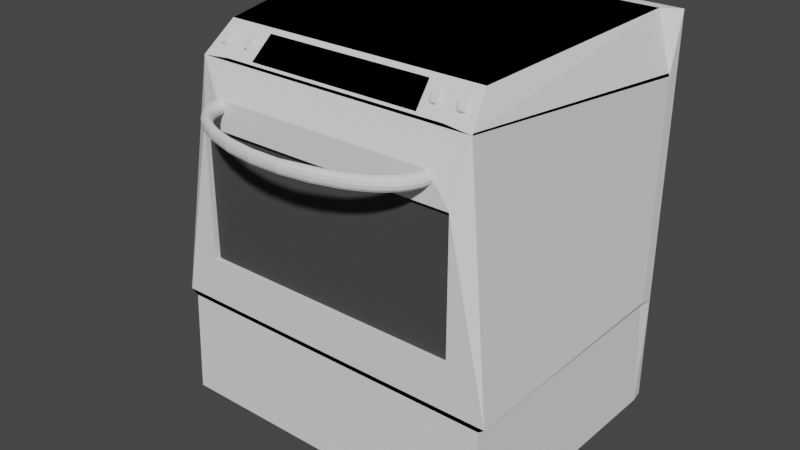 # Source: OvenStove.blend  (saved by Blender 2.82.7; exported with 4.5.12 LTS)
import bpy
from mathutils import Matrix  # noqa: F401  (used for matrix-valued properties, if any)

bpy.ops.wm.read_factory_settings(use_empty=True)
scene = bpy.context.scene
scene.name = 'Scene'

# ---- collections
col_collection = bpy.data.collections.new('Collection'); scene.collection.children.link(col_collection)

# ---- materials (node trees are filled in below, after node groups)
mat_base = bpy.data.materials.new('Base')
mat_base.use_transparent_shadow = False
mat_base.roughness = 0.8
mat_base.specular_intensity = 1.0
mat_base.metallic = 1.0
mat_panels = bpy.data.materials.new('Panels')
mat_panels.use_transparent_shadow = False
mat_panels.diffuse_color = (0.0, 0.0, 0.0, 1.0)
mat_panels.specular_intensity = 1.0
mat_rangetop = bpy.data.materials.new('RangeTop')
mat_rangetop.use_transparent_shadow = False
mat_rangetop.diffuse_color = (0.0, 0.0, 0.0, 1.0)
mat_rangetop.specular_intensity = 1.0
mat_rangetop.metallic = 0.1
mat_window = bpy.data.materials.new('Window')
mat_window.use_transparent_shadow = False
mat_window.diffuse_color = (0.06681, 0.06681, 0.06681, 1.0)
mat_window.roughness = 0.0
mat_window.specular_intensity = 1.0
mat_window.metallic = 1.0

# ---- material node trees

# ---- world
world_world = bpy.data.worlds.new('World'); scene.world = world_world
world_world.use_nodes = True; world_world.node_tree.nodes.clear()
_N = world_world.node_tree.nodes; _L = world_world.node_tree.links
n0 = _N.new('ShaderNodeOutputWorld'); n0.name = 'World Output'; n0.location = (300, 300)
n1 = _N.new('ShaderNodeBackground'); n1.name = 'Background'; n1.location = (10, 300)
n1.inputs[0].default_value = (0.05088, 0.05088, 0.05088, 1.0)
_L.new(n1.outputs[0], n0.inputs[0])
n0.is_active_output = True
world_world.color = (0.05088, 0.05088, 0.05088)
world_world.use_sun_shadow = False
world_world.sun_shadow_jitter_overblur = 0.0

# ---- meshes
me_oven = bpy.data.meshes.new('Oven')
me_oven.from_pydata([(-0.3888, -0.3047, -0.0002012), (0.3888, -0.3047, -0.0002012), (-0.3937, 0.3048, 0.0), (0.3937, 0.3048, 0.0), (-0.3937, -0.3048, 0.254), (0.3937, -0.3048, 0.254), (-0.3244, -0.273, 0.7937), (0.3244, -0.273, 0.7937), (-0.3937, 0.3048, 0.889), (0.3937, 0.3048, 0.889), (0.2388, -0.3048, 0.7112), (0.2464, -0.3048, 0.7244), (-0.2464, -0.3048, 0.7244), (-0.254, -0.3048, 0.7264), (0.2692, -0.3048, 0.7112), (0.2672, -0.3048, 0.7188), (0.2616, -0.3048, 0.7244), (0.254, -0.3048, 0.7264), (0.2408, -0.3048, 0.7188), (0.2408, -0.3048, 0.7036), (0.2464, -0.3048, 0.698), (0.254, -0.3048, 0.696), (0.2616, -0.3048, 0.698), (0.2672, -0.3048, 0.7036), (-0.2692, -0.3048, 0.7112), (-0.2672, -0.3048, 0.7188), (-0.2616, -0.3048, 0.7244), (-0.2408, -0.3048, 0.7188), (-0.2388, -0.3048, 0.7112), (-0.2408, -0.3048, 0.7036), (-0.2464, -0.3048, 0.698), (-0.254, -0.3048, 0.696), (-0.2616, -0.3048, 0.698), (-0.2672, -0.3048, 0.7036), (-0.2669, -0.3224, 0.7112), (-0.2649, -0.3223, 0.7188), (-0.2594, -0.3219, 0.7244), (-0.2518, -0.3214, 0.7264), (-0.2443, -0.3209, 0.7244), (-0.2387, -0.3206, 0.7188), (-0.2367, -0.3204, 0.7112), (-0.2387, -0.3206, 0.7036), (-0.2443, -0.3209, 0.698), (-0.2518, -0.3214, 0.696), (-0.2594, -0.3219, 0.698), (-0.2649, -0.3223, 0.7036), (-0.2601, -0.3397, 0.7112), (-0.2581, -0.3394, 0.7188), (-0.2527, -0.3387, 0.7244), (-0.238, -0.3367, 0.7244), (-0.2326, -0.336, 0.7188), (-0.2306, -0.3357, 0.7112), (-0.2326, -0.336, 0.7036), (-0.238, -0.3367, 0.698), (-0.2527, -0.3387, 0.698), (-0.2581, -0.3394, 0.7036), (-0.2487, -0.3564, 0.7112), (-0.2469, -0.356, 0.7188), (-0.2417, -0.3549, 0.7244), (-0.2347, -0.3534, 0.7264), (-0.2276, -0.352, 0.7244), (-0.2225, -0.3509, 0.7188), (-0.2206, -0.3505, 0.7112), (-0.2225, -0.3509, 0.7036), (-0.2276, -0.352, 0.698), (-0.2347, -0.3534, 0.696), (-0.2417, -0.3549, 0.698), (-0.2469, -0.356, 0.7036), (-0.2332, -0.3721, 0.7112), (-0.2314, -0.3716, 0.7188), (-0.2266, -0.3702, 0.7244), (-0.2134, -0.3664, 0.7244), (-0.2085, -0.365, 0.7188), (-0.2068, -0.3645, 0.7112), (-0.2085, -0.365, 0.7036), (-0.2134, -0.3664, 0.698), (-0.2266, -0.3702, 0.698), (-0.2314, -0.3716, 0.7036), (-0.2136, -0.3868, 0.7112), (-0.212, -0.3862, 0.7188), (-0.2076, -0.3845, 0.7244), (-0.2015, -0.3821, 0.7264), (-0.1955, -0.3798, 0.7244), (-0.191, -0.3781, 0.7188), (-0.1894, -0.3775, 0.7112), (-0.191, -0.3781, 0.7036), (-0.1955, -0.3798, 0.698), (-0.2015, -0.3821, 0.696), (-0.2076, -0.3845, 0.698), (-0.212, -0.3862, 0.7036), (-0.1904, -0.4, 0.7112), (-0.1889, -0.3993, 0.7188), (-0.185, -0.3973, 0.7244), (-0.1742, -0.3919, 0.7244), (-0.1703, -0.39, 0.7188), (-0.1688, -0.3892, 0.7112), (-0.1703, -0.39, 0.7036), (-0.1742, -0.3919, 0.698), (-0.185, -0.3973, 0.698), (-0.1889, -0.3993, 0.7036), (-0.1639, -0.4116, 0.7112), (-0.1627, -0.4108, 0.7188), (-0.1593, -0.4086, 0.7244), (-0.1546, -0.4056, 0.7264), (-0.15, -0.4026, 0.7244), (-0.1466, -0.4004, 0.7188), (-0.1453, -0.3995, 0.7112), (-0.1466, -0.4004, 0.7036), (-0.15, -0.4026, 0.698), (-0.1546, -0.4056, 0.696), (-0.1593, -0.4086, 0.698), (-0.1627, -0.4108, 0.7036), (-0.103, -0.4292, 0.7112), (-0.1023, -0.4283, 0.7188), (-0.1001, -0.4257, 0.7244), (-0.0972, -0.4222, 0.7264), (-0.09429, -0.4186, 0.7244), (-0.09215, -0.4161, 0.7188), (-0.09137, -0.4151, 0.7112), (-0.09215, -0.4161, 0.7036), (-0.09429, -0.4186, 0.698), (-0.0972, -0.4222, 0.696), (-0.1001, -0.4257, 0.698), (-0.1023, -0.4283, 0.7036), (-0.03514, -0.4383, 0.7112), (-0.03488, -0.4373, 0.7188), (-0.03415, -0.4345, 0.7244), (-0.03315, -0.4307, 0.7264), (-0.03216, -0.427, 0.7244), (-0.03143, -0.4242, 0.7188), (-0.03116, -0.4232, 0.7112), (-0.03143, -0.4242, 0.7036), (-0.03216, -0.427, 0.698), (-0.03315, -0.4307, 0.696), (-0.03415, -0.4345, 0.698), (-0.03488, -0.4373, 0.7036), (0.03514, -0.4383, 0.7112), (0.03488, -0.4373, 0.7188), (0.03415, -0.4345, 0.7244), (0.03315, -0.4307, 0.7264), (0.03216, -0.427, 0.7244), (0.03143, -0.4242, 0.7188), (0.03116, -0.4232, 0.7112), (0.03143, -0.4242, 0.7036), (0.03216, -0.427, 0.698), (0.03315, -0.4307, 0.696), (0.03415, -0.4345, 0.698), (0.03488, -0.4373, 0.7036), (0.103, -0.4292, 0.7112), (0.1023, -0.4283, 0.7188), (0.1001, -0.4257, 0.7244), (0.0972, -0.4222, 0.7264), (0.09429, -0.4186, 0.7244), (0.09215, -0.4161, 0.7188), (0.09137, -0.4151, 0.7112), (0.09215, -0.4161, 0.7036), (0.09429, -0.4186, 0.698), (0.0972, -0.4222, 0.696), (0.1001, -0.4257, 0.698), (0.1023, -0.4283, 0.7036), (0.1639, -0.4116, 0.7112), (0.1627, -0.4108, 0.7188), (0.1593, -0.4086, 0.7244), (0.1546, -0.4056, 0.7264), (0.15, -0.4026, 0.7244), (0.1466, -0.4004, 0.7188), (0.1453, -0.3995, 0.7112), (0.1466, -0.4004, 0.7036), (0.15, -0.4026, 0.698), (0.1546, -0.4056, 0.696), (0.1593, -0.4086, 0.698), (0.1627, -0.4108, 0.7036), (0.1904, -0.4, 0.7112), (0.1889, -0.3993, 0.7188), (0.185, -0.3973, 0.7244), (0.1742, -0.3919, 0.7244), (0.1703, -0.39, 0.7188), (0.1688, -0.3892, 0.7112), (0.1703, -0.39, 0.7036), (0.1742, -0.3919, 0.698), (0.185, -0.3973, 0.698), (0.1889, -0.3993, 0.7036), (0.2136, -0.3868, 0.7112), (0.212, -0.3862, 0.7188), (0.2076, -0.3845, 0.7244), (0.2015, -0.3821, 0.7264), (0.1955, -0.3798, 0.7244), (0.191, -0.3781, 0.7188), (0.1894, -0.3775, 0.7112), (0.191, -0.3781, 0.7036), (0.1955, -0.3798, 0.698), (0.2015, -0.3821, 0.696), (0.2076, -0.3845, 0.698), (0.212, -0.3862, 0.7036), (0.2332, -0.3721, 0.7112), (0.2314, -0.3716, 0.7188), (0.2266, -0.3702, 0.7244), (0.2134, -0.3664, 0.7244), (0.2085, -0.365, 0.7188), (0.2068, -0.3645, 0.7112), (0.2085, -0.365, 0.7036), (0.2134, -0.3664, 0.698), (0.2266, -0.3702, 0.698), (0.2314, -0.3716, 0.7036), (0.2487, -0.3564, 0.7112), (0.2469, -0.356, 0.7188), (0.2417, -0.3549, 0.7244), (0.2347, -0.3534, 0.7264), (0.2276, -0.352, 0.7244), (0.2225, -0.3509, 0.7188), (0.2206, -0.3505, 0.7112), (0.2225, -0.3509, 0.7036), (0.2276, -0.352, 0.698), (0.2347, -0.3534, 0.696), (0.2417, -0.3549, 0.698), (0.2469, -0.356, 0.7036), (0.2601, -0.3397, 0.7112), (0.2581, -0.3394, 0.7188), (0.2527, -0.3387, 0.7244), (0.238, -0.3367, 0.7244), (0.2326, -0.336, 0.7188), (0.2306, -0.3357, 0.7112), (0.2326, -0.336, 0.7036), (0.238, -0.3367, 0.698), (0.2527, -0.3387, 0.698), (0.2581, -0.3394, 0.7036), (0.2669, -0.3224, 0.7112), (0.2649, -0.3223, 0.7188), (0.2594, -0.3219, 0.7244), (0.2518, -0.3214, 0.7264), (0.2443, -0.3209, 0.7244), (0.2387, -0.3206, 0.7188), (0.2367, -0.3204, 0.7112), (0.2387, -0.3206, 0.7036), (0.2443, -0.3209, 0.698), (0.2518, -0.3214, 0.696), (0.2594, -0.3219, 0.698), (0.2649, -0.3223, 0.7036), (-0.3048, -0.3048, 0.3556), (0.3048, -0.3048, 0.3556), (0.3048, -0.3048, 0.6604), (-0.3048, -0.3048, 0.6604), (-0.3986, 0.2742, 0.0002012), (0.3986, 0.2742, 0.0002012), (-0.3937, 0.2743, 0.254), (0.3937, 0.2743, 0.254), (-0.3937, 0.2743, 0.762), (0.3937, 0.2743, 0.762), (0.3543, 0.2807, 0.889), (-0.3543, 0.2807, 0.889), (-0.3048, -0.2921, 0.3556), (0.3048, -0.2921, 0.3556), (0.3048, -0.2921, 0.6604), (-0.3048, -0.2921, 0.6604), (-0.2798, -0.08835, 0.889), (-0.0985, -0.02569, 0.889), (-0.0985, -0.06449, 0.889), (-0.1393, -0.1253, 0.889), (-0.225, -0.1365, 0.889), (-0.2659, -0.1089, 0.889), (-0.1131, 0.2261, 0.889), (-0.1019, 0.2038, 0.889), (-0.09677, 0.1787, 0.889), (-0.0985, 0.1527, 0.889), (-0.1068, 0.1288, 0.889), (-0.1207, 0.1082, 0.889), (-0.1616, 0.08066, 0.889), (-0.1867, 0.07556, 0.889), (-0.2847, 0.1404, 0.889), (-0.2898, 0.1721, 0.889), (-0.2798, 0.2153, 0.889), (-0.225, 0.2635, 0.889), (-0.1739, 0.2669, 0.889), (-0.006168, 0.1504, 0.889), (-0.02876, 0.1458, 0.889), (-0.04887, 0.1357, 0.889), (-0.06562, 0.121, 0.889), (-0.07812, 0.1024, 0.889), (-0.08556, 0.08095, 0.889), (-0.08712, 0.06349, 0.889), (-0.08556, 0.04603, 0.889), (-0.07812, 0.02456, 0.889), (-0.06562, 0.006022, 0.889), (-0.04887, -0.008711, 0.889), (-0.02876, -0.01878, 0.889), (-0.006168, -0.02337, 0.889), (0.01721, -0.02181, 0.889), (0.03868, -0.01438, 0.889), (0.2468, -0.1253, 0.889), (0.2793, -0.08835, 0.889), (0.2876, -0.06449, 0.889), (0.2893, -0.03852, 0.889), (0.273, 0.008932, 0.889), (0.273, 0.2261, 0.889), (0.2566, 0.2447, 0.889), (0.2122, 0.2669, 0.889), (0.1862, 0.2686, 0.889), (0.1611, 0.2635, 0.889), (0.1388, 0.2523, 0.889), (0.09801, 0.1915, 0.889), (0.09627, 0.1721, 0.889), (-0.2881, -0.06449, 0.889), (-0.2898, -0.04509, 0.889), (-0.2881, -0.02569, 0.889), (-0.2798, -0.001835, 0.889), (-0.2659, 0.01876, 0.889), (-0.2473, 0.03513, 0.889), (-0.225, 0.04632, 0.889), (-0.2064, 0.05055, 0.889), (-0.1867, 0.05142, 0.889), (-0.1616, 0.04632, 0.889), (-0.1393, 0.03513, 0.889), (-0.1207, 0.01876, 0.889), (-0.1068, -0.001835, 0.889), (-0.09677, -0.04509, 0.889), (-0.1068, -0.08835, 0.889), (-0.1207, -0.1089, 0.889), (-0.1616, -0.1365, 0.889), (-0.1867, -0.1416, 0.889), (-0.2064, -0.1407, 0.889), (-0.2473, -0.1253, 0.889), (-0.15, 0.2586, 0.889), (-0.1294, 0.2447, 0.889), (-0.1393, 0.09185, 0.889), (-0.2127, 0.07729, 0.889), (-0.2365, 0.08555, 0.889), (-0.2571, 0.09945, 0.889), (-0.2735, 0.1181, 0.889), (-0.2889, 0.159, 0.889), (-0.2881, 0.1915, 0.889), (-0.2659, 0.2359, 0.889), (-0.2473, 0.2523, 0.889), (-0.1999, 0.2686, 0.889), (0.05722, -0.001875, 0.889), (0.07195, 0.01487, 0.889), (0.08203, 0.03498, 0.889), (0.08583, 0.05171, 0.889), (0.08662, 0.06941, 0.889), (0.08203, 0.092, 0.889), (0.07195, 0.1121, 0.889), (0.05722, 0.1289, 0.889), (0.03868, 0.1414, 0.889), (0.01721, 0.1488, 0.889), (0.2566, 0.02754, 0.889), (0.236, 0.04143, 0.889), (0.2122, 0.04969, 0.889), (0.1862, 0.05142, 0.889), (0.1611, 0.04632, 0.889), (0.1388, 0.03513, 0.889), (0.1202, 0.01876, 0.889), (0.1063, -0.001835, 0.889), (0.09801, -0.02569, 0.889), (0.09627, -0.05167, 0.889), (0.1014, -0.07677, 0.889), (0.1126, -0.09912, 0.889), (0.1289, -0.1177, 0.889), (0.1495, -0.1316, 0.889), (0.1734, -0.1399, 0.889), (0.1994, -0.1416, 0.889), (0.2245, -0.1365, 0.889), (0.2654, -0.1089, 0.889), (0.2842, -0.01342, 0.889), (0.236, 0.2586, 0.889), (0.1202, 0.2359, 0.889), (0.1063, 0.2153, 0.889), (0.09715, 0.159, 0.889), (0.1014, 0.1404, 0.889), (0.1126, 0.1181, 0.889), (0.1289, 0.09945, 0.889), (0.1495, 0.08555, 0.889), (0.1734, 0.07729, 0.889), (0.1994, 0.07556, 0.889), (0.2245, 0.08066, 0.889), (0.2468, 0.09185, 0.889), (0.2654, 0.1082, 0.889), (0.2793, 0.1288, 0.889), (0.2876, 0.1527, 0.889), (0.2893, 0.1787, 0.889), (0.2842, 0.2038, 0.889), (-0.1993, -0.2644, 0.8024), (0.1993, -0.2644, 0.8024), (-0.3937, 0.3048, 0.2413), (0.3937, 0.3048, 0.2413), (0.3789, -0.3023, 0.2415), (-0.3789, -0.3023, 0.2415), (-0.3888, 0.2744, 0.2411), (0.3888, 0.2744, 0.2411), (-0.2619, -0.2687, 0.7981), (0.2619, -0.2687, 0.7981), (-0.3917, 0.2746, 0.7683), (0.3917, 0.2746, 0.7683), (-0.3235, -0.2699, 0.7969), (-0.3048, -0.2095, 0.8572), (0.3235, -0.2699, 0.7969), (0.3048, -0.2095, 0.8572), (-0.199, -0.2621, 0.8047), (-0.1922, -0.2182, 0.8486), (0.199, -0.2621, 0.8047), (0.1922, -0.2182, 0.8486), (-0.3135, -0.2397, 0.8271), (0.2294, -0.2316, 0.8386), (-0.2108, -0.241, 0.8275), (-0.2403, -0.2394, 0.8263), (-0.2235, -0.2303, 0.8377), (-0.2276, -0.2501, 0.8161), (-0.2679, -0.2402, 0.8273), (-0.3005, -0.2402, 0.8275), (-0.281, -0.2284, 0.8382), (-0.2874, -0.252, 0.8166), (0.2679, -0.2402, 0.8273), (0.3005, -0.2402, 0.8276), (0.2874, -0.2519, 0.8165), (0.281, -0.2286, 0.8384), (0.2107, -0.2405, 0.8272), (0.2403, -0.2402, 0.8271), (0.2277, -0.2511, 0.8172), (0.2234, -0.2296, 0.8371), (0.2338, -0.2313, 0.8354), (0.236, -0.2479, 0.82), (0.2164, -0.2489, 0.8193), (0.2916, -0.2297, 0.8374), (0.2953, -0.2489, 0.8193), (0.2759, -0.2504, 0.8178), (-0.2953, -0.249, 0.8194), (-0.2916, -0.2296, 0.8372), (-0.2729, -0.2316, 0.8353), (-0.236, -0.2468, 0.8188), (-0.2338, -0.2314, 0.8355), (-0.2149, -0.2337, 0.8348), (-0.2164, -0.2486, 0.8188), (-0.2759, -0.2505, 0.8179), (0.2729, -0.2317, 0.8354), (0.2148, -0.233, 0.8341), (-0.2923, -0.2506, 0.8179), (-0.2982, -0.2464, 0.8218), (-0.2868, -0.2284, 0.8383), (-0.2968, -0.2327, 0.8344), (-0.2761, -0.2298, 0.8369), (-0.27, -0.2342, 0.8328), (-0.2812, -0.252, 0.8166), (-0.2711, -0.2473, 0.8208), (-0.2954, -0.249, 0.8194), (-0.2918, -0.2296, 0.8372), (-0.233, -0.2485, 0.8173), (-0.2385, -0.2443, 0.8212), (-0.2295, -0.2303, 0.8372), (-0.2378, -0.234, 0.8323), (-0.2181, -0.2318, 0.8366), (-0.2124, -0.2363, 0.8324), (-0.2211, -0.25, 0.8168), (-0.2129, -0.2459, 0.822), (-0.236, -0.2468, 0.8189), (-0.2341, -0.2315, 0.8354), (0.2295, -0.2299, 0.8368), (0.2379, -0.2343, 0.8326), (0.233, -0.2497, 0.8184), (0.2386, -0.2454, 0.8223), (0.2211, -0.2507, 0.8176), (0.2128, -0.246, 0.8221), (0.218, -0.2311, 0.8358), (0.2123, -0.2356, 0.8317), (0.234, -0.2314, 0.8353), (0.2361, -0.2479, 0.82), (0.2234, -0.2314, 0.8389), (0.2378, -0.236, 0.8344), (0.2403, -0.242, 0.8289), (0.233, -0.2514, 0.8202), (0.2868, -0.2286, 0.8385), (0.2968, -0.2328, 0.8346), (0.2923, -0.2505, 0.8178), (0.2982, -0.2464, 0.8217), (0.2812, -0.2519, 0.8164), (0.2711, -0.2472, 0.8207), (0.2761, -0.23, 0.8371), (0.27, -0.2343, 0.8329), (0.2276, -0.2528, 0.819), (0.2211, -0.2525, 0.8194), (0.2918, -0.2298, 0.8374), (0.2954, -0.2489, 0.8193), (0.2164, -0.2507, 0.8211), (0.2128, -0.2477, 0.8239), (0.2868, -0.2303, 0.8403), (0.281, -0.2304, 0.8402), (0.2968, -0.2346, 0.8364), (0.3004, -0.242, 0.8294), (0.2922, -0.2523, 0.8196), (0.2873, -0.2536, 0.8183), (0.2811, -0.2536, 0.8183), (0.2759, -0.2522, 0.8196), (0.271, -0.249, 0.8226), (-0.2923, -0.2524, 0.8197), (-0.2874, -0.2537, 0.8184), (-0.2982, -0.2482, 0.8236), (-0.3005, -0.242, 0.8294), (-0.2868, -0.2302, 0.8401), (-0.281, -0.2302, 0.84), (-0.2761, -0.2316, 0.8387), (-0.2729, -0.2333, 0.8371), (-0.2701, -0.236, 0.8346), (-0.233, -0.2503, 0.8191), (-0.2277, -0.2518, 0.818), (-0.2385, -0.2461, 0.823), (-0.2403, -0.2412, 0.8281), (-0.2295, -0.232, 0.839), (-0.2235, -0.2321, 0.8395), (-0.2182, -0.2336, 0.8384), (-0.2149, -0.2355, 0.8367), (-0.2124, -0.238, 0.8342), (-0.2212, -0.2518, 0.8186), (-0.2165, -0.2503, 0.8207), (-0.2129, -0.2477, 0.8238), (-0.2109, -0.2427, 0.8294), (-0.2812, -0.2537, 0.8184), (-0.276, -0.2523, 0.8197), (-0.2711, -0.249, 0.8226), (-0.2679, -0.242, 0.8291), (0.276, -0.2317, 0.8389), (0.2728, -0.2335, 0.8373), (0.27, -0.2361, 0.8347), (0.2679, -0.242, 0.8291), (0.218, -0.2328, 0.8377), (0.2148, -0.2347, 0.836), (0.2123, -0.2373, 0.8336), (0.2107, -0.2423, 0.829), (-0.2968, -0.2344, 0.8362), (-0.2954, -0.2507, 0.8213), (-0.2918, -0.2314, 0.839), (-0.2379, -0.2358, 0.8342), (-0.2361, -0.2485, 0.8207), (-0.2341, -0.2333, 0.8372), (0.2385, -0.2472, 0.8241), (0.234, -0.2332, 0.8371), (0.2361, -0.2496, 0.8218), (0.2981, -0.2481, 0.8236), (0.2918, -0.2316, 0.8392), (0.2953, -0.2507, 0.8212), (0.2256, -0.2342, 0.8397), (0.2223, -0.2334, 0.8405), (0.231, -0.2393, 0.8349), (0.2335, -0.2453, 0.8294), (0.2313, -0.2535, 0.8217), (0.2287, -0.2543, 0.8211), (0.2251, -0.2533, 0.822), (0.2221, -0.2511, 0.8241), (0.2196, -0.2479, 0.8272), (0.283, -0.2331, 0.8412), (0.2798, -0.2324, 0.8418), (0.2895, -0.2382, 0.8364), (0.2932, -0.2456, 0.8294), (0.2908, -0.2544, 0.8211), (0.2884, -0.2551, 0.8204), (0.285, -0.2544, 0.8211), (0.2817, -0.2524, 0.8229), (0.2783, -0.2489, 0.8262), (-0.2909, -0.2545, 0.8212), (-0.2885, -0.2552, 0.8206), (-0.2933, -0.2512, 0.8243), (-0.2932, -0.2456, 0.8294), (-0.2831, -0.2329, 0.8411), (-0.2799, -0.2322, 0.8416), (-0.2774, -0.2329, 0.8409), (-0.276, -0.2342, 0.8397), (-0.275, -0.2364, 0.8377), (-0.2315, -0.2526, 0.8205), (-0.2288, -0.2534, 0.8199), (-0.2337, -0.2492, 0.8239), (-0.2337, -0.2448, 0.8287), (-0.2259, -0.2349, 0.84), (-0.2226, -0.2342, 0.8411), (-0.2199, -0.2351, 0.8404), (-0.2185, -0.2365, 0.839), (-0.2177, -0.2386, 0.8368), (-0.2253, -0.2527, 0.821), (-0.2224, -0.2507, 0.8234), (-0.2199, -0.2478, 0.8267), (-0.2177, -0.2429, 0.8323), (-0.285, -0.2545, 0.8212), (-0.2818, -0.2525, 0.823), (-0.2784, -0.2489, 0.8263), (-0.2751, -0.2418, 0.8328), (0.2773, -0.2331, 0.8411), (0.2759, -0.2344, 0.8399), (0.2749, -0.2366, 0.8378), (0.275, -0.2419, 0.8328), (0.2196, -0.2342, 0.8398), (0.2182, -0.2357, 0.8385), (0.2174, -0.2379, 0.8364), (0.2175, -0.2425, 0.8322), (-0.2896, -0.2381, 0.8363), (-0.2923, -0.2533, 0.8224), (-0.2861, -0.2346, 0.8395), (-0.2312, -0.2394, 0.8347), (-0.2328, -0.2512, 0.8218), (-0.2286, -0.2366, 0.8379), (0.2335, -0.25, 0.825), (0.2284, -0.2362, 0.8378), (0.2326, -0.2522, 0.823), (0.2932, -0.2512, 0.8242), (0.286, -0.2348, 0.8396), (0.2922, -0.2532, 0.8222), (0.2257, -0.236, 0.8416), (0.2223, -0.2351, 0.8424), (0.2311, -0.2411, 0.8368), (0.2335, -0.247, 0.8313), (0.2313, -0.2553, 0.8236), (0.2287, -0.2561, 0.8229), (0.2251, -0.2551, 0.8239), (0.2222, -0.2528, 0.826), (0.2196, -0.2496, 0.829), (0.283, -0.2348, 0.8431), (0.2798, -0.2342, 0.8436), (0.2895, -0.2399, 0.8383), (0.2931, -0.2474, 0.8313), (0.2908, -0.2561, 0.8229), (0.2884, -0.2568, 0.8223), (0.285, -0.2561, 0.8229), (0.2817, -0.2542, 0.8247), (0.2783, -0.2506, 0.8281), (-0.2909, -0.2562, 0.8231), (-0.2885, -0.2569, 0.8225), (-0.2933, -0.2529, 0.8262), (-0.2932, -0.2473, 0.8313), (-0.2831, -0.2346, 0.8429), (-0.2798, -0.234, 0.8435), (-0.2774, -0.2347, 0.8428), (-0.276, -0.2359, 0.8416), (-0.275, -0.2381, 0.8396), (-0.2316, -0.2544, 0.8223), (-0.229, -0.2553, 0.8216), (-0.2339, -0.2511, 0.8256), (-0.2338, -0.2466, 0.8304), (-0.2261, -0.2367, 0.8418), (-0.2227, -0.236, 0.8428), (-0.2201, -0.2369, 0.8421), (-0.2187, -0.2383, 0.8407), (-0.2178, -0.2405, 0.8386), (-0.2254, -0.2545, 0.8228), (-0.2225, -0.2526, 0.8251), (-0.22, -0.2497, 0.8285), (-0.2179, -0.2447, 0.834), (-0.285, -0.2562, 0.8231), (-0.2818, -0.2542, 0.8249), (-0.2784, -0.2506, 0.8282), (-0.2751, -0.2435, 0.8346), (0.2773, -0.2349, 0.8429), (0.2759, -0.2362, 0.8417), (0.2749, -0.2383, 0.8397), (0.275, -0.2437, 0.8346), (0.2197, -0.2359, 0.8417), (0.2183, -0.2374, 0.8404), (0.2174, -0.2396, 0.8383), (0.2175, -0.2442, 0.8341), (-0.2895, -0.2398, 0.8382), (-0.2923, -0.255, 0.8242), (-0.2861, -0.2363, 0.8413), (-0.2314, -0.2412, 0.8364), (-0.233, -0.2531, 0.8236), (-0.2288, -0.2384, 0.8397), (0.2336, -0.2518, 0.8268), (0.2284, -0.2379, 0.8397), (0.2327, -0.2539, 0.8249), (0.2932, -0.2529, 0.826), (0.286, -0.2365, 0.8414), (0.2922, -0.2549, 0.8241)], [], [(384, 383, 5, 4), (385, 384, 4), (14, 240, 7), (4, 6, 246), (249, 248, 9, 8), (18, 27, 28, 10), (24, 34, 35, 25), (25, 35, 36, 26), (26, 36, 37, 13), (13, 37, 38, 12), (12, 38, 39, 27), (27, 39, 40, 28), (28, 40, 41, 29), (29, 41, 42, 30), (30, 42, 43, 31), (31, 43, 44, 32), (32, 44, 45, 33), (33, 45, 34, 24), (34, 46, 47, 35), (35, 47, 48, 36), (229, 230, 219), (53, 64, 65), (38, 49, 50, 39), (39, 50, 51, 40), (40, 51, 52, 41), (41, 52, 53, 42), (58, 59, 37, 36), (228, 229, 207, 206), (44, 54, 55, 45), (45, 55, 46, 34), (46, 56, 57, 47), (47, 57, 58, 48), (49, 60, 61, 50), (50, 61, 62, 51), (51, 62, 63, 52), (52, 63, 64, 53), (54, 66, 67, 55), (55, 67, 56, 46), (56, 68, 69, 57), (57, 69, 70, 58), (206, 207, 185, 184), (80, 81, 59, 58), (60, 71, 72, 61), (61, 72, 73, 62), (62, 73, 74, 63), (63, 74, 75, 64), (59, 81, 82), (86, 87, 65), (66, 76, 77, 67), (67, 77, 68, 56), (68, 78, 79, 69), (69, 79, 80, 70), (71, 82, 83, 72), (72, 83, 84, 73), (73, 84, 85, 74), (74, 85, 86, 75), (76, 88, 89, 77), (77, 89, 78, 68), (78, 90, 91, 79), (79, 91, 92, 80), (81, 103, 104), (88, 110, 98), (82, 93, 94, 83), (83, 94, 95, 84), (84, 95, 96, 85), (85, 96, 97, 86), (184, 185, 163, 162), (97, 108, 109), (88, 98, 99, 89), (89, 99, 90, 78), (90, 100, 101, 91), (91, 101, 102, 92), (93, 104, 105, 94), (94, 105, 106, 95), (95, 106, 107, 96), (96, 107, 108, 97), (98, 110, 111, 99), (99, 111, 100, 90), (111, 123, 112, 100), (107, 119, 120, 108), (108, 120, 121, 109), (110, 122, 123, 111), (106, 118, 119, 107), (153, 165, 166, 154), (104, 116, 117, 105), (391, 423, 434, 406, 399, 392), (149, 161, 162, 150), (409, 414, 456, 418, 422, 472), (123, 135, 124, 112), (122, 134, 135, 123), (151, 163, 164, 152, 140, 139), (109, 121, 133, 134, 122, 110), (120, 132, 144, 145, 133, 121), (118, 130, 131, 119), (136, 148, 149, 137), (116, 128, 129, 117), (155, 167, 168, 156), (137, 149, 150, 138), (102, 114, 126, 127, 115, 103), (129, 141, 142, 130), (131, 143, 144, 132), (145, 157, 158, 146, 134, 133), (115, 127, 139, 140, 128, 116), (201, 212, 213), (130, 142, 143, 131), (135, 147, 136, 124), (128, 140, 141, 129), (420, 468, 410, 470, 421, 393, 394), (124, 136, 137, 125), (125, 137, 138, 126), (59, 60, 49), (147, 159, 148, 136), (146, 158, 159, 147), (143, 155, 156, 144), (142, 154, 155, 143), (112, 124, 125, 113), (113, 125, 126, 114), (156, 168, 169, 157, 145, 144), (119, 131, 132, 120), (141, 153, 154, 142), (159, 171, 160, 148), (158, 170, 171, 159), (157, 169, 170, 158), (101, 113, 114, 102), (154, 166, 167, 155), (100, 112, 113, 101), (152, 164, 165, 153), (103, 115, 116, 104), (148, 160, 161, 149), (105, 117, 118, 106), (160, 172, 173, 161), (161, 173, 174, 162), (170, 192, 180), (179, 190, 191), (164, 175, 176, 165), (165, 176, 177, 166), (166, 177, 178, 167), (167, 178, 179, 168), (185, 186, 175), (170, 180, 181, 171), (171, 181, 172, 160), (172, 182, 183, 173), (173, 183, 184, 174), (175, 186, 187, 176), (176, 187, 188, 177), (177, 188, 189, 178), (178, 189, 190, 179), (180, 192, 193, 181), (181, 193, 182, 172), (182, 194, 195, 183), (183, 195, 196, 184), (140, 152, 153, 141), (192, 214, 202), (186, 197, 198, 187), (187, 198, 199, 188), (188, 199, 200, 189), (189, 200, 201, 190), (207, 208, 197), (66, 88, 76), (192, 202, 203, 193), (193, 203, 194, 182), (194, 204, 205, 195), (195, 205, 206, 196), (197, 208, 209, 198), (198, 209, 210, 199), (199, 210, 211, 200), (200, 211, 212, 201), (202, 214, 215, 203), (203, 215, 204, 194), (204, 216, 217, 205), (205, 217, 218, 206), (214, 236, 224), (223, 234, 235), (208, 219, 220, 209), (209, 220, 221, 210), (210, 221, 222, 211), (211, 222, 223, 212), (44, 66, 54), (117, 129, 130, 118), (214, 224, 225, 215), (215, 225, 216, 204), (216, 226, 227, 217), (217, 227, 228, 218), (219, 230, 231, 220), (220, 231, 232, 221), (221, 232, 233, 222), (222, 233, 234, 223), (224, 236, 237, 225), (225, 237, 226, 216), (226, 14, 15, 227), (227, 15, 16, 228), (228, 16, 17, 229), (229, 17, 11, 230), (230, 11, 18, 231), (231, 18, 10, 232), (232, 10, 19, 233), (233, 19, 20, 234), (234, 20, 21, 235), (235, 21, 22, 236), (236, 22, 23, 237), (237, 23, 14, 226), (240, 239, 238, 4, 5), (241, 238, 250, 253), (394, 291, 290), (393, 7, 247, 390), (389, 246, 6, 391), (245, 247, 7), (381, 385, 244), (386, 245, 5), (249, 8, 246, 389), (248, 390, 247, 9), (251, 252, 253, 250), (239, 240, 252, 251), (240, 241, 253, 252), (238, 239, 251, 250), (303, 304, 305, 306, 307, 308, 309, 310, 311, 312, 313, 255, 314, 352, 351, 350, 349, 348, 347, 346, 345, 344, 343, 292, 361, 291, 394, 248, 377, 376, 375, 374, 373, 372, 371, 370, 369, 368, 337, 336, 335, 334, 333, 287, 286, 285, 284, 283, 282, 281, 280, 279, 265, 323, 266, 267, 324, 325, 326, 327, 268, 328, 269, 249, 392, 302), (379, 380, 397, 398, 396, 395), (302, 301, 254, 259, 320, 258, 319, 318, 317, 257, 316, 315, 256, 314, 255, 313, 312, 311, 310, 309, 308, 307, 306, 305, 304, 303), (378, 293, 294, 362, 295, 296, 297, 298, 363, 364, 299, 300, 365, 366, 367, 368, 369, 370, 371, 372, 373, 374, 375, 376, 377), (338, 339, 340, 341, 342, 273, 274, 275, 276, 277, 278, 279, 280, 281, 282, 283, 284, 285, 286, 287, 333, 334, 335, 336, 337), (264, 263, 262, 261, 260, 322, 321, 272, 332, 271, 331, 330, 270, 329, 269, 328, 268, 327, 326, 325, 324, 267, 266, 323, 265), (361, 292, 343, 344, 345, 346, 347, 348, 349, 350, 351, 352, 353, 354, 355, 356, 357, 358, 359, 288, 360, 289, 290, 291), (242, 385, 381), (243, 3, 382), (0, 1, 383, 384), (244, 246, 8, 381), (383, 386, 5), (244, 385, 4), (242, 0, 384, 385), (1, 243, 386, 383), (386, 243, 382), (2, 242, 381), (9, 247, 245, 382), (386, 382, 245), (6, 7, 388, 387), (405, 440, 430, 426, 444, 402), (389, 391, 392), (393, 390, 248), (395, 396, 428, 448, 401), (450, 401, 511, 510), (481, 482, 546, 545), (138, 150, 151, 139, 127, 126), (449, 429, 509, 508), (381, 8, 9, 382, 3, 2), (0, 242, 2, 3, 243, 1), (150, 162, 163, 151), (134, 146, 147, 135), (431, 473, 412, 467, 420, 394, 392, 399, 406, 436, 424, 435, 407, 437, 425, 438, 405, 427, 445, 403, 447, 428, 396, 398, 397, 380, 379, 395, 429, 449, 404, 443, 426, 430, 439, 408, 433, 423, 391, 6, 387, 388, 7, 393, 421, 469, 411, 471, 422, 418, 455, 415, 457, 419, 458, 413, 460, 432, 459, 416, 453, 417, 454, 414, 409, 474), (441, 433, 490, 525), (455, 462, 532, 466), (102, 103, 81, 80), (507, 506, 570, 571), (434, 423, 433, 441), (424, 436, 442, 435), (444, 426, 443, 451), (427, 446, 452, 445), (478, 470, 533, 535), (454, 417, 453, 461), (418, 456, 462, 455), (442, 436, 524, 526), (435, 442, 526, 494), (475, 466, 540, 541), (434, 441, 525, 492), (503, 529, 593, 567), (448, 428, 506, 507), (472, 422, 488, 489), (469, 478, 535, 485), (468, 420, 467, 477), (422, 471, 487, 488), (421, 470, 478, 469), (406, 434, 492, 493), (433, 408, 491, 490), (453, 416, 463, 400), (446, 402, 502, 527), (439, 430, 513, 512), (447, 403, 504, 505), (440, 405, 515, 514), (407, 435, 494, 495), (414, 454, 464, 465), (470, 410, 484, 533), (401, 448, 507, 511), (471, 411, 486, 487), (404, 449, 508, 500), (415, 455, 466, 475), (409, 472, 489, 519), (429, 450, 510, 509), (473, 431, 517, 516), (412, 473, 516, 482), (444, 451, 528, 501), (474, 409, 519, 518), (431, 474, 518, 517), (451, 443, 499, 528), (425, 437, 496, 497), (452, 446, 527, 529), (445, 452, 529, 503), (459, 432, 521, 520), (438, 425, 497, 498), (419, 457, 476, 479), (460, 413, 523, 522), (443, 404, 500, 499), (458, 419, 479, 480), (402, 444, 501, 502), (467, 412, 482, 481), (456, 414, 465, 530), (457, 415, 475, 476), (403, 445, 503, 504), (410, 468, 483, 484), (413, 458, 480, 523), (436, 406, 493, 524), (416, 459, 520, 463), (437, 407, 495, 496), (411, 469, 485, 486), (468, 477, 534, 483), (432, 460, 522, 521), (405, 438, 498, 515), (454, 461, 531, 464), (408, 439, 512, 491), (477, 467, 481, 534), (461, 453, 400, 531), (430, 440, 514, 513), (428, 447, 505, 506), (462, 456, 530, 532), (367, 366, 365, 300, 299, 364, 363, 298, 297, 296, 295, 362, 294, 293, 378, 377, 248, 249, 269, 329, 270, 330, 331, 271, 332, 272, 321, 322, 260, 261, 262, 263, 264, 265, 279, 278, 277, 276, 275, 274, 273, 342, 341, 340, 339, 338, 337, 368), (92, 102, 80), (429, 395, 450), (450, 395, 401), (394, 393, 248), (249, 389, 392), (405, 402, 446), (427, 405, 446), (5, 245, 7), (318, 358, 357, 356, 355, 354, 353, 352, 314, 256, 315, 316, 257, 317), (392, 254, 301), (302, 392, 301), (394, 289, 360), (394, 288, 359), (392, 320, 259), (254, 392, 259), (394, 359, 358), (320, 392, 258), (258, 392, 319), (392, 394, 358, 318, 319), (288, 394, 360), (289, 394, 290), (7, 240, 5), (43, 65, 66, 44), (212, 223, 235), (213, 212, 235), (213, 235, 236, 214), (65, 87, 88, 66), (185, 207, 197), (186, 185, 197), (191, 213, 214, 192), (163, 185, 175), (164, 163, 175), (179, 191, 169), (168, 179, 169), (169, 191, 192, 170), (38, 37, 49), (37, 59, 49), (201, 213, 191), (190, 201, 191), (86, 97, 87), (87, 97, 109), (174, 184, 162), (87, 109, 110, 88), (82, 81, 93), (93, 81, 104), (64, 75, 65), (75, 86, 65), (60, 59, 71), (71, 59, 82), (70, 80, 58), (196, 206, 184), (218, 228, 206), (48, 58, 36), (42, 53, 43), (43, 53, 65), (229, 219, 208), (207, 229, 208), (6, 24, 25), (11, 12, 27, 18), (14, 7, 15), (6, 25, 26), (17, 13, 12, 11), (15, 7, 16), (6, 26, 13), (16, 7, 17), (7, 6, 13, 17), (244, 4, 246), (4, 238, 241), (6, 4, 241), (24, 6, 241), (24, 241, 240, 14, 23, 22, 21, 20, 19, 10, 28, 29, 30, 31, 32, 33), (544, 543, 607, 608), (579, 562, 626, 643), (551, 550, 614, 615), (543, 542, 606, 607), (530, 465, 539, 594), (479, 476, 542, 543), (508, 509, 573, 572), (484, 483, 547, 548), (476, 475, 541, 542), (510, 511, 575, 574), (486, 485, 549, 550), (523, 480, 544, 587), (512, 513, 577, 576), (463, 520, 584, 537), (514, 515, 579, 578), (521, 522, 586, 585), (516, 517, 581, 580), (464, 531, 595, 538), (518, 519, 583, 582), (531, 400, 536, 595), (520, 521, 585, 584), (532, 530, 594, 596), (522, 523, 587, 586), (466, 532, 596, 540), (524, 493, 557, 588), (533, 484, 548, 597), (496, 495, 559, 560), (487, 486, 550, 551), (515, 498, 562, 579), (488, 487, 551, 552), (519, 489, 553, 583), (491, 512, 576, 555), (489, 488, 552, 553), (482, 516, 580, 546), (513, 514, 578, 577), (490, 491, 555, 554), (517, 518, 582, 581), (492, 525, 589, 556), (493, 492, 556, 557), (483, 534, 598, 547), (525, 490, 554, 589), (495, 494, 558, 559), (534, 481, 545, 598), (526, 524, 588, 590), (497, 496, 560, 561), (535, 533, 597, 599), (494, 526, 590, 558), (498, 497, 561, 562), (485, 535, 599, 549), (527, 502, 566, 591), (499, 500, 564, 563), (505, 504, 568, 569), (502, 501, 565, 566), (511, 507, 571, 575), (500, 508, 572, 564), (504, 503, 567, 568), (400, 463, 537, 536), (509, 510, 574, 573), (465, 464, 538, 539), (501, 528, 592, 565), (506, 505, 569, 570), (528, 499, 563, 592), (529, 527, 591, 593), (480, 479, 543, 544), (621, 620, 653, 618, 619, 640, 641, 642, 643, 626, 625, 624, 623, 622, 654, 652), (628, 636, 637, 638, 639, 635, 634, 633, 632, 631, 657, 655, 630, 629, 656, 627), (604, 660, 658, 603, 602, 659, 600, 601, 648, 649, 650, 651, 608, 607, 606, 605), (661, 612, 611, 662, 609, 610, 644, 645, 646, 647, 617, 616, 615, 614, 613, 663), (583, 553, 617, 647), (555, 576, 640, 619), (545, 546, 610, 609), (546, 580, 644, 610), (577, 578, 642, 641), (548, 547, 611, 612), (581, 582, 646, 645), (556, 589, 653, 620), (550, 549, 613, 614), (547, 598, 662, 611), (589, 554, 618, 653), (552, 551, 615, 616), (598, 545, 609, 662), (590, 588, 652, 654), (553, 552, 616, 617), (599, 597, 661, 663), (558, 590, 654, 622), (554, 555, 619, 618), (549, 599, 663, 613), (591, 566, 630, 655), (557, 556, 620, 621), (569, 568, 632, 633), (559, 558, 622, 623), (575, 571, 635, 639), (561, 560, 624, 625), (564, 572, 636, 628), (562, 561, 625, 626), (573, 574, 638, 637), (563, 564, 628, 627), (565, 592, 656, 629), (566, 565, 629, 630), (592, 563, 627, 656), (568, 567, 631, 632), (593, 591, 655, 657), (570, 569, 633, 634), (567, 593, 657, 631), (571, 570, 634, 635), (594, 539, 603, 658), (572, 573, 637, 636), (542, 541, 605, 606), (574, 575, 639, 638), (587, 544, 608, 651), (576, 577, 641, 640), (537, 584, 648, 601), (578, 579, 643, 642), (585, 586, 650, 649), (580, 581, 645, 644), (538, 595, 659, 602), (582, 583, 647, 646), (595, 536, 600, 659), (584, 585, 649, 648), (536, 537, 601, 600), (596, 594, 658, 660), (586, 587, 651, 650), (539, 538, 602, 603), (540, 596, 660, 604), (588, 557, 621, 652), (541, 540, 604, 605), (597, 548, 612, 661), (560, 559, 623, 624)])
me_oven.polygons.foreach_set('material_index', [1, 1, 0, 0, 0, 0, 0, 0, 0, 0, 0, 0, 0, 0, 0, 0, 0, 0, 0, 0, 0, 0, 0, 0, 0, 0, 0, 0, 0, 0, 0, 0, 0, 0, 0, 0, 0, 0, 0, 0, 0, 0, 0, 0, 0, 0, 0, 0, 0, 0, 0, 0, 0, 0, 0, 0, 0, 0, 0, 0, 0, 0, 0, 0, 0, 0, 0, 0, 0, 0, 0, 0, 0, 0, 0, 0, 0, 0, 0, 0, 0, 0, 0, 0, 0, 0, 0, 0, 0, 0, 0, 0, 0, 0, 0, 0, 0, 0, 0, 0, 0, 0, 0, 0, 0, 0, 0, 0, 0, 0, 0, 0, 0, 0, 0, 0, 0, 0, 0, 0, 0, 0, 0, 0, 0, 0, 0, 0, 0, 0, 0, 0, 0, 0, 0, 0, 0, 0, 0, 0, 0, 0, 0, 0, 0, 0, 0, 0, 0, 0, 0, 0, 0, 0, 0, 0, 0, 0, 0, 0, 0, 0, 0, 0, 0, 0, 0, 0, 0, 0, 0, 0, 0, 0, 0, 0, 0, 0, 0, 0, 0, 0, 0, 0, 0, 0, 0, 0, 0, 0, 0, 0, 0, 0, 0, 0, 0, 0, 0, 0, 0, 0, 0, 1, 1, 1, 0, 0, 0, 0, 0, 3, 0, 0, 0, 1, 1, 2, 2, 2, 2, 2, 0, 0, 0, 0, 1, 0, 0, 0, 0, 0, 0, 0, 1, 0, 0, 0, 0, 0, 0, 0, 0, 0, 0, 0, 0, 0, 0, 0, 0, 0, 0, 0, 0, 0, 0, 0, 0, 0, 0, 0, 0, 0, 0, 0, 0, 0, 0, 0, 0, 0, 0, 0, 0, 0, 0, 0, 0, 0, 0, 0, 0, 0, 0, 0, 0, 0, 0, 0, 0, 0, 0, 0, 0, 0, 0, 0, 0, 0, 0, 0, 0, 0, 0, 0, 0, 0, 0, 0, 0, 0, 0, 0, 0, 0, 0, 0, 0, 0, 0, 0, 1, 0, 0, 0, 0, 0, 0, 0, 0, 1, 1, 1, 1, 1, 1, 1, 1, 1, 1, 1, 1, 1, 0, 0, 0, 0, 0, 0, 0, 0, 0, 0, 0, 0, 0, 0, 0, 0, 0, 0, 0, 0, 0, 0, 0, 0, 0, 0, 0, 0, 0, 0, 0, 0, 0, 0, 0, 0, 0, 0, 0, 0, 0, 0, 0, 0, 0, 0, 0, 0, 0, 0, 0, 0, 0, 0, 0, 0, 0, 0, 0, 0, 0, 0, 0, 0, 0, 0, 0, 0, 0, 0, 0, 0, 0, 0, 0, 0, 0, 0, 0, 0, 0, 0, 0, 0, 0, 0, 0, 0, 0, 0, 0, 0, 0, 0, 0, 0, 0, 0, 0, 0, 0, 0, 0, 0, 0, 0, 0, 0, 0, 0, 0, 0, 0, 0, 0, 0, 0, 0, 0, 0, 0, 0, 0, 0, 0, 0, 0, 0, 0, 0, 0, 0, 0, 0, 0, 0, 0, 0, 0, 0, 0, 0, 0, 0, 0, 0, 0, 0, 0, 0, 0, 0, 0, 0, 0, 0, 0, 0, 0, 0, 0, 0, 0, 0, 0, 0, 0, 0, 0, 0, 0, 0, 0, 0, 0, 0, 0, 0])
_uv = me_oven.uv_layers.new(name='UVMap')
_uv.uv.foreach_set('vector', [0.0, 0.0, 1.0, 0.0, 1.0, 0.0, 0.0, 0.0, 0.0, 0.95, 0.0, 0.0, 0.0, 0.0, 0.8419, 0.0, 0.8791, 0.0, 1.0, 0.0, 0.0, 0.0, 0.0, 0.0, 0.0, 0.95, 0.0, 0.9604, 1.0, 0.9604, 1.0, 1.0, 0.0, 1.0, 0.8058, 0.0, 0.1942, 0.0, 0.1968, 0.0, 0.8032, 0.0, 8.882e-16, 0.5, 0.02083, 0.5, 0.02083, 0.5833, 8.882e-16, 0.5833, 8.882e-16, 0.5833, 0.02083, 0.5833, 0.02083, 0.6667, 8.882e-16, 0.6667, 8.882e-16, 0.6667, 0.02083, 0.6667, 0.02083, 0.75, 8.882e-16, 0.75, 8.882e-16, 0.75, 0.02083, 0.75, 0.02083, 0.8333, 8.882e-16, 0.8333, 8.882e-16, 0.8333, 0.02083, 0.8333, 0.02083, 0.9167, 8.882e-16, 0.9167, 8.882e-16, 0.9167, 0.02083, 0.9167, 0.02083, 1.0, 8.882e-16, 1.0, 8.882e-16, 2.22e-16, 0.02083, 2.22e-16, 0.02083, 0.08333, 8.882e-16, 0.08333, 8.882e-16, 0.08333, 0.02083, 0.08333, 0.02083, 0.1667, 8.882e-16, 0.1667, 8.882e-16, 0.1667, 0.02083, 0.1667, 0.02083, 0.25, 8.882e-16, 0.25, 8.882e-16, 0.25, 0.02083, 0.25, 0.02083, 0.3333, 8.882e-16, 0.3333, 8.882e-16, 0.3333, 0.02083, 0.3333, 0.02083, 0.4167, 8.882e-16, 0.4167, 8.882e-16, 0.4167, 0.02083, 0.4167, 0.02083, 0.5, 8.882e-16, 0.5, 0.02083, 0.5, 0.04167, 0.5, 0.04167, 0.5833, 0.02083, 0.5833, 0.02083, 0.5833, 0.04167, 0.5833, 0.04167, 0.6667, 0.02083, 0.6667, 0.4792, 0.75, 0.4792, 0.8333, 0.4583, 0.8333, 0.04167, 0.1667, 0.0625, 0.1667, 0.0625, 0.25, 0.02083, 0.8333, 0.04167, 0.8333, 0.04167, 0.9167, 0.02083, 0.9167, 0.02083, 0.9167, 0.04167, 0.9167, 0.04167, 1.0, 0.02083, 1.0, 0.02083, 2.22e-16, 0.04167, 2.22e-16, 0.04167, 0.08333, 0.02083, 0.08333, 0.02083, 0.08333, 0.04167, 0.08333, 0.04167, 0.1667, 0.02083, 0.1667, 0.0625, 0.6667, 0.0625, 0.75, 0.02083, 0.75, 0.02083, 0.6667, 0.4792, 0.6667, 0.4792, 0.75, 0.4375, 0.75, 0.4375, 0.6667, 0.02083, 0.3333, 0.04167, 0.3333, 0.04167, 0.4167, 0.02083, 0.4167, 0.02083, 0.4167, 0.04167, 0.4167, 0.04167, 0.5, 0.02083, 0.5, 0.04167, 0.5, 0.0625, 0.5, 0.0625, 0.5833, 0.04167, 0.5833, 0.04167, 0.5833, 0.0625, 0.5833, 0.0625, 0.6667, 0.04167, 0.6667, 0.04167, 0.8333, 0.0625, 0.8333, 0.0625, 0.9167, 0.04167, 0.9167, 0.04167, 0.9167, 0.0625, 0.9167, 0.0625, 1.0, 0.04167, 1.0, 0.04167, 2.22e-16, 0.0625, 2.22e-16, 0.0625, 0.08333, 0.04167, 0.08333, 0.04167, 0.08333, 0.0625, 0.08333, 0.0625, 0.1667, 0.04167, 0.1667, 0.04167, 0.3333, 0.0625, 0.3333, 0.0625, 0.4167, 0.04167, 0.4167, 0.04167, 0.4167, 0.0625, 0.4167, 0.0625, 0.5, 0.04167, 0.5, 0.0625, 0.5, 0.08333, 0.5, 0.08333, 0.5833, 0.0625, 0.5833, 0.0625, 0.5833, 0.08333, 0.5833, 0.08333, 0.6667, 0.0625, 0.6667, 0.4375, 0.6667, 0.4375, 0.75, 0.3958, 0.75, 0.3958, 0.6667, 0.1042, 0.6667, 0.1042, 0.75, 0.0625, 0.75, 0.0625, 0.6667, 0.0625, 0.8333, 0.08333, 0.8333, 0.08333, 0.9167, 0.0625, 0.9167, 0.0625, 0.9167, 0.08333, 0.9167, 0.08333, 1.0, 0.0625, 1.0, 0.0625, 2.22e-16, 0.08333, 2.22e-16, 0.08333, 0.08333, 0.0625, 0.08333, 0.0625, 0.08333, 0.08333, 0.08333, 0.08333, 0.1667, 0.0625, 0.1667, 0.0625, 0.75, 0.1042, 0.75, 0.1042, 0.8333, 0.1042, 0.1667, 0.1042, 0.25, 0.0625, 0.25, 0.0625, 0.3333, 0.08333, 0.3333, 0.08333, 0.4167, 0.0625, 0.4167, 0.0625, 0.4167, 0.08333, 0.4167, 0.08333, 0.5, 0.0625, 0.5, 0.08333, 0.5, 0.1042, 0.5, 0.1042, 0.5833, 0.08333, 0.5833, 0.08333, 0.5833, 0.1042, 0.5833, 0.1042, 0.6667, 0.08333, 0.6667, 0.08333, 0.8333, 0.1042, 0.8333, 0.1042, 0.9167, 0.08333, 0.9167, 0.08333, 0.9167, 0.1042, 0.9167, 0.1042, 1.0, 0.08333, 1.0, 0.08333, 2.22e-16, 0.1042, 2.22e-16, 0.1042, 0.08333, 0.08333, 0.08333, 0.08333, 0.08333, 0.1042, 0.08333, 0.1042, 0.1667, 0.08333, 0.1667, 0.08333, 0.3333, 0.1042, 0.3333, 0.1042, 0.4167, 0.08333, 0.4167, 0.08333, 0.4167, 0.1042, 0.4167, 0.1042, 0.5, 0.08333, 0.5, 0.1042, 0.5, 0.125, 0.5, 0.125, 0.5833, 0.1042, 0.5833, 0.1042, 0.5833, 0.125, 0.5833, 0.125, 0.6667, 0.1042, 0.6667, 0.1042, 0.75, 0.1458, 0.75, 0.1458, 0.8333, 0.1042, 0.3333, 0.1458, 0.3333, 0.125, 0.3333, 0.1042, 0.8333, 0.125, 0.8333, 0.125, 0.9167, 0.1042, 0.9167, 0.1042, 0.9167, 0.125, 0.9167, 0.125, 1.0, 0.1042, 1.0, 0.1042, 2.22e-16, 0.125, 2.22e-16, 0.125, 0.08333, 0.1042, 0.08333, 0.1042, 0.08333, 0.125, 0.08333, 0.125, 0.1667, 0.1042, 0.1667, 0.3958, 0.6667, 0.3958, 0.75, 0.3542, 0.75, 0.3542, 0.6667, 0.125, 0.1667, 0.1458, 0.1667, 0.1458, 0.25, 0.1042, 0.3333, 0.125, 0.3333, 0.125, 0.4167, 0.1042, 0.4167, 0.1042, 0.4167, 0.125, 0.4167, 0.125, 0.5, 0.1042, 0.5, 0.125, 0.5, 0.1458, 0.5, 0.1458, 0.5833, 0.125, 0.5833, 0.125, 0.5833, 0.1458, 0.5833, 0.1458, 0.6667, 0.125, 0.6667, 0.125, 0.8333, 0.1458, 0.8333, 0.1458, 0.9167, 0.125, 0.9167, 0.125, 0.9167, 0.1458, 0.9167, 0.1458, 1.0, 0.125, 1.0, 0.125, 2.22e-16, 0.1458, 2.22e-16, 0.1458, 0.08333, 0.125, 0.08333, 0.125, 0.08333, 0.1458, 0.08333, 0.1458, 0.1667, 0.125, 0.1667, 0.125, 0.3333, 0.1458, 0.3333, 0.1458, 0.4167, 0.125, 0.4167, 0.125, 0.4167, 0.1458, 0.4167, 0.1458, 0.5, 0.125, 0.5, 0.1458, 0.4167, 0.1875, 0.4167, 0.1875, 0.5, 0.1458, 0.5, 0.1458, 0.08333, 0.1875, 0.08333, 0.1875, 0.1667, 0.1458, 0.1667, 0.1458, 0.1667, 0.1875, 0.1667, 0.1875, 0.25, 0.1458, 0.25, 0.1458, 0.3333, 0.1875, 0.3333, 0.1875, 0.4167, 0.1458, 0.4167, 0.1458, 2.22e-16, 0.1875, 2.22e-16, 0.1875, 0.08333, 0.1458, 0.08333, 0.3125, 0.9167, 0.3542, 0.9167, 0.3542, 1.0, 0.3125, 1.0, 0.1458, 0.8333, 0.1875, 0.8333, 0.1875, 0.9167, 0.1458, 0.9167, 0.0, 0.01042, 0.0, 0.06065, 0.0, 0.08502, 0.0, 0.1094, 0.0, 0.1094, 0.0, 0.2083, 0.3125, 0.5833, 0.3542, 0.5833, 0.3542, 0.6667, 0.3125, 0.6667, 1.0, 0.1094, 1.0, 0.1094, 1.0, 0.08507, 1.0, 0.06074, 1.0, 0.06069, 1.0, 0.08504, 0.1875, 0.4167, 0.2292, 0.4167, 0.2292, 0.5, 0.1875, 0.5, 0.1875, 0.3333, 0.2292, 0.3333, 0.2292, 0.4167, 0.1875, 0.4167, 0.3125, 0.75, 0.3542, 0.75, 0.3542, 0.8333, 0.3125, 0.8333, 0.2708, 0.8333, 0.2708, 0.75, 0.1458, 0.25, 0.1875, 0.25, 0.2292, 0.25, 0.2292, 0.3333, 0.1875, 0.3333, 0.1458, 0.3333, 0.1875, 0.1667, 0.2292, 0.1667, 0.2708, 0.1667, 0.2708, 0.25, 0.2292, 0.25, 0.1875, 0.25, 0.1875, 2.22e-16, 0.2292, 2.22e-16, 0.2292, 0.08333, 0.1875, 0.08333, 0.2708, 0.5, 0.3125, 0.5, 0.3125, 0.5833, 0.2708, 0.5833, 0.1875, 0.8333, 0.2292, 0.8333, 0.2292, 0.9167, 0.1875, 0.9167, 0.3125, 0.08333, 0.3542, 0.08333, 0.3542, 0.1667, 0.3125, 0.1667, 0.2708, 0.5833, 0.3125, 0.5833, 0.3125, 0.6667, 0.2708, 0.6667, 0.1458, 0.6667, 0.1875, 0.6667, 0.2292, 0.6667, 0.2292, 0.75, 0.1875, 0.75, 0.1458, 0.75, 0.2292, 0.9167, 0.2708, 0.9167, 0.2708, 1.0, 0.2292, 1.0, 0.2292, 0.08333, 0.2708, 0.08333, 0.2708, 0.1667, 0.2292, 0.1667, 0.2708, 0.25, 0.3125, 0.25, 0.3125, 0.3333, 0.2708, 0.3333, 0.2292, 0.3333, 0.2292, 0.25, 0.1875, 0.75, 0.2292, 0.75, 0.2708, 0.75, 0.2708, 0.8333, 0.2292, 0.8333, 0.1875, 0.8333, 0.4167, 0.1667, 0.4375, 0.1667, 0.4375, 0.25, 0.2292, 2.22e-16, 0.2708, 2.22e-16, 0.2708, 0.08333, 0.2292, 0.08333, 0.2292, 0.4167, 0.2708, 0.4167, 0.2708, 0.5, 0.2292, 0.5, 0.2292, 0.8333, 0.2708, 0.8333, 0.2708, 0.9167, 0.2292, 0.9167, 1.0, 0.1581, 1.0, 0.1338, 1.0, 0.1094, 1.0, 0.08502, 1.0, 0.06065, 1.0, 0.01042, 1.0, 0.2083, 0.2292, 0.5, 0.2708, 0.5, 0.2708, 0.5833, 0.2292, 0.5833, 0.2292, 0.5833, 0.2708, 0.5833, 0.2708, 0.6667, 0.2292, 0.6667, 0.0625, 0.75, 0.0625, 0.8333, 0.04167, 0.8333, 0.2708, 0.4167, 0.3125, 0.4167, 0.3125, 0.5, 0.2708, 0.5, 0.2708, 0.3333, 0.3125, 0.3333, 0.3125, 0.4167, 0.2708, 0.4167, 0.2708, 0.08333, 0.3125, 0.08333, 0.3125, 0.1667, 0.2708, 0.1667, 0.2708, 2.22e-16, 0.3125, 2.22e-16, 0.3125, 0.08333, 0.2708, 0.08333, 0.1875, 0.5, 0.2292, 0.5, 0.2292, 0.5833, 0.1875, 0.5833, 0.1875, 0.5833, 0.2292, 0.5833, 0.2292, 0.6667, 0.1875, 0.6667, 0.3125, 0.1667, 0.3542, 0.1667, 0.3542, 0.25, 0.3125, 0.25, 0.2708, 0.25, 0.2708, 0.1667, 0.1875, 0.08333, 0.2292, 0.08333, 0.2292, 0.1667, 0.1875, 0.1667, 0.2708, 0.9167, 0.3125, 0.9167, 0.3125, 1.0, 0.2708, 1.0, 0.3125, 0.4167, 0.3542, 0.4167, 0.3542, 0.5, 0.3125, 0.5, 0.3125, 0.3333, 0.3542, 0.3333, 0.3542, 0.4167, 0.3125, 0.4167, 0.3125, 0.25, 0.3542, 0.25, 0.3542, 0.3333, 0.3125, 0.3333, 0.1458, 0.5833, 0.1875, 0.5833, 0.1875, 0.6667, 0.1458, 0.6667, 0.3125, 2.22e-16, 0.3542, 2.22e-16, 0.3542, 0.08333, 0.3125, 0.08333, 0.1458, 0.5, 0.1875, 0.5, 0.1875, 0.5833, 0.1458, 0.5833, 0.3125, 0.8333, 0.3542, 0.8333, 0.3542, 0.9167, 0.3125, 0.9167, 0.1458, 0.75, 0.1875, 0.75, 0.1875, 0.8333, 0.1458, 0.8333, 0.3125, 0.5, 0.3542, 0.5, 0.3542, 0.5833, 0.3125, 0.5833, 0.1458, 0.9167, 0.1875, 0.9167, 0.1875, 1.0, 0.1458, 1.0, 0.3542, 0.5, 0.375, 0.5, 0.375, 0.5833, 0.3542, 0.5833, 0.3542, 0.5833, 0.375, 0.5833, 0.375, 0.6667, 0.3542, 0.6667, 0.3542, 0.3333, 0.3958, 0.3333, 0.375, 0.3333, 0.375, 0.1667, 0.3958, 0.1667, 0.3958, 0.25, 0.3542, 0.8333, 0.375, 0.8333, 0.375, 0.9167, 0.3542, 0.9167, 0.3542, 0.9167, 0.375, 0.9167, 0.375, 1.0, 0.3542, 1.0, 0.3542, 2.22e-16, 0.375, 2.22e-16, 0.375, 0.08333, 0.3542, 0.08333, 0.3542, 0.08333, 0.375, 0.08333, 0.375, 0.1667, 0.3542, 0.1667, 0.3958, 0.75, 0.3958, 0.8333, 0.375, 0.8333, 0.3542, 0.3333, 0.375, 0.3333, 0.375, 0.4167, 0.3542, 0.4167, 0.3542, 0.4167, 0.375, 0.4167, 0.375, 0.5, 0.3542, 0.5, 0.375, 0.5, 0.3958, 0.5, 0.3958, 0.5833, 0.375, 0.5833, 0.375, 0.5833, 0.3958, 0.5833, 0.3958, 0.6667, 0.375, 0.6667, 0.375, 0.8333, 0.3958, 0.8333, 0.3958, 0.9167, 0.375, 0.9167, 0.375, 0.9167, 0.3958, 0.9167, 0.3958, 1.0, 0.375, 1.0, 0.375, 2.22e-16, 0.3958, 2.22e-16, 0.3958, 0.08333, 0.375, 0.08333, 0.375, 0.08333, 0.3958, 0.08333, 0.3958, 0.1667, 0.375, 0.1667, 0.375, 0.3333, 0.3958, 0.3333, 0.3958, 0.4167, 0.375, 0.4167, 0.375, 0.4167, 0.3958, 0.4167, 0.3958, 0.5, 0.375, 0.5, 0.3958, 0.5, 0.4167, 0.5, 0.4167, 0.5833, 0.3958, 0.5833, 0.3958, 0.5833, 0.4167, 0.5833, 0.4167, 0.6667, 0.3958, 0.6667, 0.2708, 0.8333, 0.3125, 0.8333, 0.3125, 0.9167, 0.2708, 0.9167, 0.3958, 0.3333, 0.4375, 0.3333, 0.4167, 0.3333, 0.3958, 0.8333, 0.4167, 0.8333, 0.4167, 0.9167, 0.3958, 0.9167, 0.3958, 0.9167, 0.4167, 0.9167, 0.4167, 1.0, 0.3958, 1.0, 0.3958, 2.22e-16, 0.4167, 2.22e-16, 0.4167, 0.08333, 0.3958, 0.08333, 0.3958, 0.08333, 0.4167, 0.08333, 0.4167, 0.1667, 0.3958, 0.1667, 0.4375, 0.75, 0.4375, 0.8333, 0.4167, 0.8333, 0.0625, 0.3333, 0.1042, 0.3333, 0.08333, 0.3333, 0.3958, 0.3333, 0.4167, 0.3333, 0.4167, 0.4167, 0.3958, 0.4167, 0.3958, 0.4167, 0.4167, 0.4167, 0.4167, 0.5, 0.3958, 0.5, 0.4167, 0.5, 0.4375, 0.5, 0.4375, 0.5833, 0.4167, 0.5833, 0.4167, 0.5833, 0.4375, 0.5833, 0.4375, 0.6667, 0.4167, 0.6667, 0.4167, 0.8333, 0.4375, 0.8333, 0.4375, 0.9167, 0.4167, 0.9167, 0.4167, 0.9167, 0.4375, 0.9167, 0.4375, 1.0, 0.4167, 1.0, 0.4167, 2.22e-16, 0.4375, 2.22e-16, 0.4375, 0.08333, 0.4167, 0.08333, 0.4167, 0.08333, 0.4375, 0.08333, 0.4375, 0.1667, 0.4167, 0.1667, 0.4167, 0.3333, 0.4375, 0.3333, 0.4375, 0.4167, 0.4167, 0.4167, 0.4167, 0.4167, 0.4375, 0.4167, 0.4375, 0.5, 0.4167, 0.5, 0.4375, 0.5, 0.4583, 0.5, 0.4583, 0.5833, 0.4375, 0.5833, 0.4375, 0.5833, 0.4583, 0.5833, 0.4583, 0.6667, 0.4375, 0.6667, 0.4375, 0.3333, 0.4792, 0.3333, 0.4583, 0.3333, 0.4583, 0.1667, 0.4792, 0.1667, 0.4792, 0.25, 0.4375, 0.8333, 0.4583, 0.8333, 0.4583, 0.9167, 0.4375, 0.9167, 0.4375, 0.9167, 0.4583, 0.9167, 0.4583, 1.0, 0.4375, 1.0, 0.4375, 2.22e-16, 0.4583, 2.22e-16, 0.4583, 0.08333, 0.4375, 0.08333, 0.4375, 0.08333, 0.4583, 0.08333, 0.4583, 0.1667, 0.4375, 0.1667, 0.02083, 0.3333, 0.0625, 0.3333, 0.04167, 0.3333, 0.1875, 0.9167, 0.2292, 0.9167, 0.2292, 1.0, 0.1875, 1.0, 0.4375, 0.3333, 0.4583, 0.3333, 0.4583, 0.4167, 0.4375, 0.4167, 0.4375, 0.4167, 0.4583, 0.4167, 0.4583, 0.5, 0.4375, 0.5, 0.4583, 0.5, 0.4792, 0.5, 0.4792, 0.5833, 0.4583, 0.5833, 0.4583, 0.5833, 0.4792, 0.5833, 0.4792, 0.6667, 0.4583, 0.6667, 0.4583, 0.8333, 0.4792, 0.8333, 0.4792, 0.9167, 0.4583, 0.9167, 0.4583, 0.9167, 0.4792, 0.9167, 0.4792, 1.0, 0.4583, 1.0, 0.4583, 2.22e-16, 0.4792, 2.22e-16, 0.4792, 0.08333, 0.4583, 0.08333, 0.4583, 0.08333, 0.4792, 0.08333, 0.4792, 0.1667, 0.4583, 0.1667, 0.4583, 0.3333, 0.4792, 0.3333, 0.4792, 0.4167, 0.4583, 0.4167, 0.4583, 0.4167, 0.4792, 0.4167, 0.4792, 0.5, 0.4583, 0.5, 0.4792, 0.5, 0.5, 0.5, 0.5, 0.5833, 0.4792, 0.5833, 0.4792, 0.5833, 0.5, 0.5833, 0.5, 0.6667, 0.4792, 0.6667, 0.4792, 0.6667, 0.5, 0.6667, 0.5, 0.75, 0.4792, 0.75, 0.4792, 0.75, 0.5, 0.75, 0.5, 0.8333, 0.4792, 0.8333, 0.4792, 0.8333, 0.5, 0.8333, 0.5, 0.9167, 0.4792, 0.9167, 0.4792, 0.9167, 0.5, 0.9167, 0.5, 1.0, 0.4792, 1.0, 0.4792, 2.22e-16, 0.5, 2.22e-16, 0.5, 0.08333, 0.4792, 0.08333, 0.4792, 0.08333, 0.5, 0.08333, 0.5, 0.1667, 0.4792, 0.1667, 0.4792, 0.1667, 0.5, 0.1667, 0.5, 0.25, 0.4792, 0.25, 0.4792, 0.25, 0.5, 0.25, 0.5, 0.3333, 0.4792, 0.3333, 0.4792, 0.3333, 0.5, 0.3333, 0.5, 0.4167, 0.4792, 0.4167, 0.4792, 0.4167, 0.5, 0.4167, 0.5, 0.5, 0.4792, 0.5, 0.8791, 0.0, 0.8737, 0.0, 0.1115, 0.0, 0.0, 0.0, 1.0, 0.0, 0.1123, 0.0, 0.1115, 0.0, 0.1115, 0.0, 0.1123, 0.0, 1.0, 0.2083, 0.9082, 0.4368, 0.9058, 0.3942, 1.0, 0.01042, 1.0, 0.0, 1.0, 0.95, 1.0, 0.9505, 0.0, 0.9505, 0.0, 0.95, 0.0, 0.0, 0.0, 0.01042, 1.0, 0.95, 1.0, 0.95, 1.0, 0.0, 0.0, 1.0, 0.0, 0.95, 0.0, 0.95, 1.0, 0.95, 1.0, 0.95, 1.0, 0.0, 0.0, 0.9604, 0.0, 1.0, 0.0, 0.95, 0.0, 0.9505, 1.0, 0.9604, 1.0, 0.9505, 1.0, 0.95, 1.0, 1.0, 0.8737, 0.0, 0.8791, 0.0, 0.1123, 0.0, 0.1115, 0.0, 0.8737, 0.0, 0.8791, 0.0, 0.8791, 0.0, 0.8737, 0.0, 0.8791, 0.0, 0.1123, 0.0, 0.1123, 0.0, 0.8791, 0.0, 0.1115, 0.0, 0.8737, 0.0, 0.8737, 0.0, 0.1115, 0.0, 0.09349, 0.4579, 0.1051, 0.497, 0.1248, 0.5308, 0.151, 0.5576, 0.1825, 0.576, 0.2088, 0.5829, 0.2365, 0.5844, 0.2719, 0.576, 0.3035, 0.5576, 0.3297, 0.5308, 0.3493, 0.497, 0.361, 0.4579, 0.3634, 0.426, 0.6359, 0.4152, 0.6383, 0.4579, 0.65, 0.497, 0.6696, 0.5308, 0.6958, 0.5576, 0.7274, 0.576, 0.7628, 0.5844, 0.7994, 0.5815, 0.8331, 0.568, 0.8622, 0.5452, 0.8853, 0.5147, 0.901, 0.478, 0.9082, 0.4368, 1.0, 0.2083, 1.0, 0.9604, 0.9082, 0.7931, 0.9058, 0.7505, 0.8941, 0.7113, 0.8745, 0.6775, 0.8483, 0.6507, 0.8167, 0.6323, 0.7813, 0.6239, 0.7447, 0.6268, 0.711, 0.6403, 0.6819, 0.6631, 0.6222, 0.6139, 0.6211, 0.5848, 0.6157, 0.5574, 0.6015, 0.5244, 0.5807, 0.4969, 0.5546, 0.4764, 0.5243, 0.4642, 0.4913, 0.4617, 0.4594, 0.4692, 0.431, 0.4857, 0.4074, 0.5099, 0.3898, 0.5403, 0.3793, 0.5755, 0.3771, 0.6042, 0.3297, 0.6775, 0.3035, 0.6507, 0.2719, 0.6323, 0.2365, 0.6239, 0.1999, 0.6268, 0.1662, 0.6403, 0.1371, 0.6631, 0.114, 0.6937, 0.09825, 0.7303, 0.09229, 0.7608, 0.09105, 0.7823, 0.0, 0.9604, 0.0, 0.2083, 0.09105, 0.426, 0.0, 0.0, 1.0, 0.0, 1.0, 0.01042, 1.0, 0.2083, 0.0, 0.2083, 0.0, 0.01042, 0.09105, 0.426, 0.09349, 0.3942, 0.1051, 0.3551, 0.1248, 0.3213, 0.151, 0.2944, 0.1825, 0.2761, 0.2088, 0.2691, 0.2365, 0.2677, 0.2719, 0.2761, 0.3035, 0.2944, 0.3297, 0.3213, 0.3493, 0.3551, 0.361, 0.3942, 0.3634, 0.426, 0.361, 0.4579, 0.3493, 0.497, 0.3297, 0.5308, 0.3035, 0.5576, 0.2719, 0.576, 0.2365, 0.5844, 0.2088, 0.5829, 0.1825, 0.576, 0.151, 0.5576, 0.1248, 0.5308, 0.1051, 0.497, 0.09349, 0.4579, 0.901, 0.8342, 0.8853, 0.8709, 0.8622, 0.9014, 0.8331, 0.9242, 0.7994, 0.9378, 0.7628, 0.9406, 0.7274, 0.9322, 0.6958, 0.9139, 0.6696, 0.887, 0.65, 0.8532, 0.6383, 0.8141, 0.6358, 0.7823, 0.6371, 0.7608, 0.6431, 0.7303, 0.6588, 0.6937, 0.6819, 0.6631, 0.711, 0.6403, 0.7447, 0.6268, 0.7813, 0.6239, 0.8167, 0.6323, 0.8483, 0.6507, 0.8745, 0.6775, 0.8941, 0.7113, 0.9058, 0.7505, 0.9082, 0.7931, 0.6157, 0.6509, 0.6015, 0.6839, 0.5807, 0.7114, 0.5546, 0.7319, 0.5243, 0.7441, 0.4913, 0.7467, 0.4594, 0.7391, 0.431, 0.7226, 0.4074, 0.6984, 0.3898, 0.668, 0.3793, 0.6328, 0.3771, 0.6042, 0.3793, 0.5755, 0.3898, 0.5403, 0.4074, 0.5099, 0.431, 0.4857, 0.4594, 0.4692, 0.4913, 0.4617, 0.5243, 0.4642, 0.5546, 0.4764, 0.5807, 0.4969, 0.6015, 0.5244, 0.6157, 0.5574, 0.6211, 0.5848, 0.6222, 0.6139, 0.3493, 0.7113, 0.361, 0.7505, 0.3634, 0.7931, 0.3562, 0.8342, 0.3405, 0.8709, 0.3174, 0.9014, 0.2883, 0.9242, 0.2546, 0.9378, 0.218, 0.9406, 0.1825, 0.9322, 0.151, 0.9139, 0.1248, 0.887, 0.1051, 0.8532, 0.09349, 0.8141, 0.09105, 0.7823, 0.09229, 0.7608, 0.09825, 0.7303, 0.114, 0.6937, 0.1371, 0.6631, 0.1662, 0.6403, 0.1999, 0.6268, 0.2365, 0.6239, 0.2719, 0.6323, 0.3035, 0.6507, 0.3297, 0.6775, 0.901, 0.478, 0.8853, 0.5147, 0.8622, 0.5452, 0.8331, 0.568, 0.7994, 0.5815, 0.7628, 0.5844, 0.7274, 0.576, 0.6958, 0.5576, 0.6696, 0.5308, 0.65, 0.497, 0.6383, 0.4579, 0.6359, 0.4152, 0.6431, 0.3741, 0.6588, 0.3374, 0.6819, 0.3069, 0.711, 0.2841, 0.7447, 0.2705, 0.7813, 0.2677, 0.8167, 0.2761, 0.8483, 0.2944, 0.8745, 0.3213, 0.8941, 0.3551, 0.9058, 0.3942, 0.9082, 0.4368, 0.0, 0.95, 0.0, 0.95, 0.0, 1.0, 1.0, 0.95, 1.0, 1.0, 1.0, 1.0, 0.0, 0.0, 1.0, 0.0, 1.0, 0.0, 0.0, 0.0, 0.0, 0.95, 0.0, 0.95, 0.0, 1.0, 0.0, 1.0, 1.0, 0.0, 1.0, 0.95, 1.0, 0.0, 0.0, 0.95, 0.0, 0.95, 0.0, 0.0, 0.0, 0.95, 0.0, 0.0, 0.0, 0.0, 0.0, 0.95, 1.0, 0.0, 1.0, 0.95, 1.0, 0.95, 1.0, 0.0, 1.0, 0.95, 1.0, 0.95, 1.0, 1.0, 0.0, 1.0, 0.0, 0.95, 0.0, 1.0, 1.0, 1.0, 1.0, 0.95, 1.0, 0.95, 1.0, 1.0, 1.0, 0.95, 1.0, 1.0, 1.0, 0.95, 0.0, 0.0, 1.0, 0.0, 1.0, 0.0, 0.0, 0.0, 0.0, 0.1094, 0.0, 0.08504, 0.0, 0.06069, 0.0, 0.06074, 0.0, 0.08506, 0.0, 0.1094, 0.0, 0.9505, 0.0, 0.01042, 0.0, 0.2083, 1.0, 0.01042, 1.0, 0.9505, 1.0, 0.9604, 0.0, 0.01042, 0.0, 0.2083, 0.0, 0.158, 0.0, 0.1337, 0.0, 0.1094, 0.0, 0.08509, 0.0, 0.1094, 0.0, 0.1094, 0.0, 0.08509, 1.0, 0.1581, 1.0, 0.1581, 1.0, 0.1581, 1.0, 0.1581, 0.2708, 0.6667, 0.3125, 0.6667, 0.3125, 0.75, 0.2708, 0.75, 0.2292, 0.75, 0.2292, 0.6667, 0.0, 0.06079, 0.0, 0.0608, 0.0, 0.0608, 0.0, 0.06079, 0.0, 1.0, 0.0, 1.0, 1.0, 1.0, 1.0, 1.0, 1.0, 1.0, 0.0, 1.0, 0.0, 0.0, 0.0, 0.95, 0.0, 1.0, 1.0, 1.0, 1.0, 0.95, 1.0, 0.0, 0.3125, 0.6667, 0.3542, 0.6667, 0.3542, 0.75, 0.3125, 0.75, 0.2292, 0.3333, 0.2708, 0.3333, 0.2708, 0.4167, 0.2292, 0.4167, 1.0, 0.1581, 1.0, 0.1581, 1.0, 0.1581, 1.0, 0.1581, 1.0, 0.1581, 1.0, 0.2083, 0.0, 0.2083, 0.0, 0.1094, 0.0, 0.1094, 0.0, 0.1338, 0.0, 0.1581, 0.0, 0.1581, 0.0, 0.1581, 0.0, 0.1581, 0.0, 0.1581, 0.0, 0.1337, 0.0, 0.1094, 0.0, 0.158, 0.0, 0.158, 0.0, 0.158, 0.0, 0.158, 0.0, 0.158, 0.0, 0.2083, 1.0, 0.2083, 1.0, 0.01042, 1.0, 0.0, 0.0, 0.0, 0.0, 0.01042, 0.0, 0.0608, 0.0, 0.06079, 0.0, 0.06077, 0.0, 0.06076, 0.0, 0.06074, 0.0, 0.06069, 0.0, 0.06068, 0.0, 0.06067, 0.0, 0.06066, 0.0, 0.06065, 0.0, 0.01042, 0.0, 0.0, 0.0, 0.0, 1.0, 0.0, 1.0, 0.0, 1.0, 0.01042, 1.0, 0.06065, 1.0, 0.06066, 1.0, 0.06067, 1.0, 0.06068, 1.0, 0.06069, 1.0, 0.06074, 1.0, 0.06076, 1.0, 0.06077, 1.0, 0.06079, 1.0, 0.0608, 1.0, 0.08509, 1.0, 0.1094, 1.0, 0.1337, 1.0, 0.158, 1.0, 0.158, 1.0, 0.158, 1.0, 0.158, 1.0, 0.158, 1.0, 0.1337, 1.0, 0.1094, 1.0, 0.1094, 1.0, 0.1337, 0.0, 0.08503, 0.0, 0.06066, 0.0, 0.06066, 0.0, 0.08503, 1.0, 0.06076, 1.0, 0.08507, 1.0, 0.08507, 1.0, 0.06076, 0.1458, 0.6667, 0.1458, 0.75, 0.1042, 0.75, 0.1042, 0.6667, 0.0, 0.1337, 0.0, 0.158, 0.0, 0.158, 0.0, 0.1337, 0.0, 0.08502, 0.0, 0.06065, 0.0, 0.06066, 0.0, 0.08503, 0.0, 0.1581, 0.0, 0.1338, 0.0, 0.1338, 0.0, 0.1581, 0.0, 0.08506, 0.0, 0.06074, 0.0, 0.06076, 0.0, 0.08507, 0.0, 0.158, 0.0, 0.1337, 0.0, 0.1337, 0.0, 0.158, 1.0, 0.08503, 1.0, 0.08502, 1.0, 0.08502, 1.0, 0.08503, 1.0, 0.1337, 1.0, 0.158, 1.0, 0.158, 1.0, 0.1337, 1.0, 0.06074, 1.0, 0.08507, 1.0, 0.08507, 1.0, 0.06076, 0.0, 0.1338, 0.0, 0.1338, 0.0, 0.1338, 0.0, 0.1338, 0.0, 0.1581, 0.0, 0.1338, 0.0, 0.1338, 0.0, 0.1581, 1.0, 0.06077, 1.0, 0.06076, 1.0, 0.06076, 1.0, 0.06077, 0.0, 0.08502, 0.0, 0.08503, 0.0, 0.08503, 0.0, 0.08502, 0.0, 0.158, 0.0, 0.1337, 0.0, 0.1337, 0.0, 0.158, 0.0, 0.1337, 0.0, 0.158, 0.0, 0.158, 0.0, 0.1337, 1.0, 0.08504, 1.0, 0.06069, 1.0, 0.06069, 1.0, 0.08504, 1.0, 0.06066, 1.0, 0.08503, 1.0, 0.08503, 1.0, 0.06066, 1.0, 0.1338, 1.0, 0.1581, 1.0, 0.1581, 1.0, 0.1338, 1.0, 0.06069, 1.0, 0.06068, 1.0, 0.06068, 1.0, 0.06069, 1.0, 0.06065, 1.0, 0.08502, 1.0, 0.08503, 1.0, 0.06066, 0.0, 0.1094, 0.0, 0.08502, 0.0, 0.08502, 0.0, 0.1094, 0.0, 0.06066, 0.0, 0.06067, 0.0, 0.06067, 0.0, 0.06066, 1.0, 0.158, 1.0, 0.158, 1.0, 0.158, 1.0, 0.158, 0.0, 0.1337, 0.0, 0.1094, 0.0, 0.1094, 0.0, 0.1337, 0.0, 0.06068, 0.0, 0.06069, 0.0, 0.06069, 0.0, 0.06068, 0.0, 0.158, 0.0, 0.158, 0.0, 0.158, 0.0, 0.158, 0.0, 0.08504, 0.0, 0.1094, 0.0, 0.1094, 0.0, 0.08504, 0.0, 0.1581, 0.0, 0.1581, 0.0, 0.1581, 0.0, 0.1581, 1.0, 0.1094, 1.0, 0.1337, 1.0, 0.1337, 1.0, 0.1094, 1.0, 0.08502, 1.0, 0.1094, 1.0, 0.1094, 1.0, 0.08502, 0.0, 0.1094, 0.0, 0.1337, 0.0, 0.1337, 0.0, 0.1094, 1.0, 0.06068, 1.0, 0.06067, 1.0, 0.06067, 1.0, 0.06068, 0.0, 0.06077, 0.0, 0.06079, 0.0, 0.06079, 0.0, 0.06077, 1.0, 0.06077, 1.0, 0.06076, 1.0, 0.06076, 1.0, 0.06077, 1.0, 0.1094, 1.0, 0.08504, 1.0, 0.08504, 1.0, 0.1094, 0.0, 0.0608, 0.0, 0.08509, 0.0, 0.08509, 0.0, 0.0608, 1.0, 0.1581, 1.0, 0.1581, 1.0, 0.1581, 1.0, 0.1581, 1.0, 0.1581, 1.0, 0.1581, 1.0, 0.1581, 1.0, 0.1581, 0.0, 0.08506, 0.0, 0.08507, 0.0, 0.08507, 0.0, 0.08506, 1.0, 0.1337, 1.0, 0.1094, 1.0, 0.1094, 1.0, 0.1337, 1.0, 0.1581, 1.0, 0.1337, 1.0, 0.1337, 1.0, 0.1581, 0.0, 0.08507, 0.0, 0.06076, 0.0, 0.06076, 0.0, 0.08507, 0.0, 0.1581, 0.0, 0.1581, 0.0, 0.1581, 0.0, 0.1581, 0.0, 0.1337, 0.0, 0.1337, 0.0, 0.1337, 0.0, 0.1337, 0.0, 0.158, 0.0, 0.1337, 0.0, 0.1337, 0.0, 0.158, 1.0, 0.158, 1.0, 0.158, 1.0, 0.158, 1.0, 0.158, 0.0, 0.1337, 0.0, 0.1581, 0.0, 0.1581, 0.0, 0.1337, 1.0, 0.0608, 1.0, 0.06079, 1.0, 0.06079, 1.0, 0.0608, 1.0, 0.1337, 1.0, 0.1094, 1.0, 0.1094, 1.0, 0.1337, 0.0, 0.06076, 0.0, 0.06077, 0.0, 0.06077, 0.0, 0.06076, 1.0, 0.08509, 1.0, 0.0608, 1.0, 0.0608, 1.0, 0.08509, 0.0, 0.1094, 0.0, 0.08506, 0.0, 0.08506, 0.0, 0.1094, 1.0, 0.1581, 1.0, 0.1581, 1.0, 0.1581, 1.0, 0.1581, 1.0, 0.08507, 1.0, 0.1094, 1.0, 0.1094, 1.0, 0.08507, 1.0, 0.06079, 1.0, 0.06077, 1.0, 0.06077, 1.0, 0.06079, 0.0, 0.158, 0.0, 0.158, 0.0, 0.158, 0.0, 0.158, 1.0, 0.1094, 1.0, 0.1338, 1.0, 0.1338, 1.0, 0.1094, 1.0, 0.1094, 1.0, 0.08509, 1.0, 0.08509, 1.0, 0.1094, 0.0, 0.1338, 0.0, 0.1094, 0.0, 0.1094, 0.0, 0.1338, 1.0, 0.158, 1.0, 0.158, 1.0, 0.158, 1.0, 0.158, 0.0, 0.1581, 0.0, 0.1581, 0.0, 0.1581, 0.0, 0.1581, 1.0, 0.06067, 1.0, 0.06066, 1.0, 0.06066, 1.0, 0.06067, 1.0, 0.1338, 1.0, 0.1338, 1.0, 0.1338, 1.0, 0.1338, 1.0, 0.158, 1.0, 0.1337, 1.0, 0.1337, 1.0, 0.158, 0.0, 0.1094, 0.0, 0.1337, 0.0, 0.1337, 0.0, 0.1094, 1.0, 0.1337, 1.0, 0.1337, 1.0, 0.1337, 1.0, 0.1337, 0.0, 0.06067, 0.0, 0.06068, 0.0, 0.06068, 0.0, 0.06067, 1.0, 0.1338, 1.0, 0.1581, 1.0, 0.1581, 1.0, 0.1338, 1.0, 0.1337, 1.0, 0.158, 1.0, 0.158, 1.0, 0.1337, 0.0, 0.06069, 0.0, 0.08504, 0.0, 0.08504, 0.0, 0.06069, 0.0, 0.158, 0.0, 0.158, 0.0, 0.158, 0.0, 0.158, 1.0, 0.08507, 1.0, 0.08507, 1.0, 0.08507, 1.0, 0.08507, 0.6588, 0.6937, 0.6431, 0.7303, 0.6371, 0.7608, 0.6358, 0.7823, 0.6383, 0.8141, 0.65, 0.8532, 0.6696, 0.887, 0.6958, 0.9139, 0.7274, 0.9322, 0.7628, 0.9406, 0.7994, 0.9378, 0.8331, 0.9242, 0.8622, 0.9014, 0.8853, 0.8709, 0.901, 0.8342, 0.9082, 0.7931, 1.0, 0.9604, 0.0, 0.9604, 0.09105, 0.7823, 0.09349, 0.8141, 0.1051, 0.8532, 0.1248, 0.887, 0.151, 0.9139, 0.1825, 0.9322, 0.218, 0.9406, 0.2546, 0.9378, 0.2883, 0.9242, 0.3174, 0.9014, 0.3405, 0.8709, 0.3562, 0.8342, 0.3634, 0.7931, 0.361, 0.7505, 0.3493, 0.7113, 0.3297, 0.6775, 0.3771, 0.6042, 0.3793, 0.6328, 0.3898, 0.668, 0.4074, 0.6984, 0.431, 0.7226, 0.4594, 0.7391, 0.4913, 0.7467, 0.5243, 0.7441, 0.5546, 0.7319, 0.5807, 0.7114, 0.6015, 0.6839, 0.6157, 0.6509, 0.6222, 0.6139, 0.6819, 0.6631, 0.125, 0.6667, 0.1458, 0.6667, 0.1042, 0.6667, 0.0, 0.0608, 0.0, 0.01042, 0.0, 0.08509, 0.0, 0.08509, 0.0, 0.01042, 0.0, 0.1094, 1.0, 0.2083, 1.0, 0.01042, 1.0, 0.9604, 0.0, 0.9604, 0.0, 0.9505, 0.0, 0.2083, 0.0, 0.1094, 0.0, 0.1094, 0.0, 0.1337, 0.0, 0.158, 0.0, 0.1094, 0.0, 0.1337, 1.0, 0.0, 1.0, 0.95, 1.0, 0.0, 0.2365, 0.2677, 0.7813, 0.2677, 0.7447, 0.2705, 0.711, 0.2841, 0.6819, 0.3069, 0.6588, 0.3374, 0.6431, 0.3741, 0.6359, 0.4152, 0.3634, 0.426, 0.361, 0.3942, 0.3493, 0.3551, 0.3297, 0.3213, 0.3035, 0.2944, 0.2719, 0.2761, 0.0, 0.2083, 0.1051, 0.3551, 0.09349, 0.3942, 0.09105, 0.426, 0.0, 0.2083, 0.09349, 0.3942, 1.0, 0.2083, 0.8941, 0.3551, 0.8745, 0.3213, 1.0, 0.2083, 0.8483, 0.2944, 0.8167, 0.2761, 0.0, 0.2083, 0.151, 0.2944, 0.1248, 0.3213, 0.1051, 0.3551, 0.0, 0.2083, 0.1248, 0.3213, 1.0, 0.2083, 0.8167, 0.2761, 0.7813, 0.2677, 0.151, 0.2944, 0.0, 0.2083, 0.1825, 0.2761, 0.1825, 0.2761, 0.0, 0.2083, 0.2088, 0.2691, 0.0, 0.2083, 1.0, 0.2083, 0.7813, 0.2677, 0.2365, 0.2677, 0.2088, 0.2691, 0.8483, 0.2944, 1.0, 0.2083, 0.8745, 0.3213, 0.8941, 0.3551, 1.0, 0.2083, 0.9058, 0.3942, 1.0, 0.0, 0.8791, 0.0, 1.0, 0.0, 0.02083, 0.25, 0.0625, 0.25, 0.0625, 0.3333, 0.02083, 0.3333, 0.4375, 0.1667, 0.4583, 0.1667, 0.4792, 0.25, 0.4375, 0.25, 0.4375, 0.1667, 0.4792, 0.25, 0.4375, 0.25, 0.4792, 0.25, 0.4792, 0.3333, 0.4375, 0.3333, 0.0625, 0.25, 0.1042, 0.25, 0.1042, 0.3333, 0.0625, 0.3333, 0.3958, 0.75, 0.4375, 0.75, 0.4167, 0.8333, 0.3958, 0.8333, 0.3958, 0.75, 0.4167, 0.8333, 0.3958, 0.25, 0.4375, 0.25, 0.4375, 0.3333, 0.3958, 0.3333, 0.3542, 0.75, 0.3958, 0.75, 0.375, 0.8333, 0.3542, 0.8333, 0.3542, 0.75, 0.375, 0.8333, 0.375, 0.1667, 0.3958, 0.25, 0.3542, 0.25, 0.3542, 0.1667, 0.375, 0.1667, 0.3542, 0.25, 0.3542, 0.25, 0.3958, 0.25, 0.3958, 0.3333, 0.3542, 0.3333, 0.02083, 0.8333, 0.02083, 0.75, 0.04167, 0.8333, 0.02083, 0.75, 0.0625, 0.75, 0.04167, 0.8333, 0.4167, 0.1667, 0.4375, 0.25, 0.3958, 0.25, 0.3958, 0.1667, 0.4167, 0.1667, 0.3958, 0.25, 0.1042, 0.1667, 0.125, 0.1667, 0.1042, 0.25, 0.1042, 0.25, 0.125, 0.1667, 0.1458, 0.25, 0.375, 0.6667, 0.3958, 0.6667, 0.3542, 0.6667, 0.1042, 0.25, 0.1458, 0.25, 0.1458, 0.3333, 0.1042, 0.3333, 0.1042, 0.8333, 0.1042, 0.75, 0.125, 0.8333, 0.125, 0.8333, 0.1042, 0.75, 0.1458, 0.8333, 0.0625, 0.1667, 0.08333, 0.1667, 0.0625, 0.25, 0.08333, 0.1667, 0.1042, 0.1667, 0.0625, 0.25, 0.0625, 0.8333, 0.0625, 0.75, 0.08333, 0.8333, 0.08333, 0.8333, 0.0625, 0.75, 0.1042, 0.8333, 0.08333, 0.6667, 0.1042, 0.6667, 0.0625, 0.6667, 0.4167, 0.6667, 0.4375, 0.6667, 0.3958, 0.6667, 0.4583, 0.6667, 0.4792, 0.6667, 0.4375, 0.6667, 0.04167, 0.6667, 0.0625, 0.6667, 0.02083, 0.6667, 0.02083, 0.1667, 0.04167, 0.1667, 0.02083, 0.25, 0.02083, 0.25, 0.04167, 0.1667, 0.0625, 0.25, 0.4792, 0.75, 0.4583, 0.8333, 0.4375, 0.8333, 0.4375, 0.75, 0.4792, 0.75, 0.4375, 0.8333, 0.0, 0.0, 0.1581, 0.0, 0.1607, 0.0, 0.8129, 0.0, 0.1871, 0.0, 0.1942, 0.0, 0.8058, 0.0, 0.8419, 0.0, 1.0, 0.0, 0.8393, 0.0, 0.0, 0.0, 0.1607, 0.0, 0.1677, 0.0, 0.8226, 0.0, 0.1774, 0.0, 0.1871, 0.0, 0.8129, 0.0, 0.8393, 0.0, 1.0, 0.0, 0.8323, 0.0, 0.0, 0.0, 0.1677, 0.0, 0.1774, 0.0, 0.8323, 0.0, 1.0, 0.0, 0.8226, 0.0, 1.0, 0.0, 0.0, 0.0, 0.1774, 0.0, 0.8226, 0.0, 0.0, 0.95, 0.0, 0.0, 0.0, 0.95, 0.0, 0.0, 0.1115, 0.0, 0.1123, 0.0, 0.0, 0.0, 0.0, 0.0, 0.1123, 0.0, 0.1581, 0.0, 0.0, 0.0, 0.1123, 0.0, 0.1581, 0.0, 0.1123, 0.0, 0.8791, 0.0, 0.8419, 0.0, 0.8393, 0.0, 0.8323, 0.0, 0.8226, 0.0, 0.8129, 0.0, 0.8058, 0.0, 0.8032, 0.0, 0.1968, 0.0, 0.1942, 0.0, 0.1871, 0.0, 0.1774, 0.0, 0.1677, 0.0, 0.1607, 0.0, 1.0, 0.08509, 1.0, 0.0608, 1.0, 0.0608, 1.0, 0.08509, 0.0, 0.1094, 0.0, 0.1337, 0.0, 0.1337, 0.0, 0.1094, 1.0, 0.06068, 1.0, 0.06067, 1.0, 0.06067, 1.0, 0.06068, 1.0, 0.0608, 1.0, 0.06079, 1.0, 0.06079, 1.0, 0.0608, 1.0, 0.08507, 1.0, 0.1094, 1.0, 0.1094, 1.0, 0.08507, 1.0, 0.0608, 1.0, 0.06079, 1.0, 0.06079, 1.0, 0.0608, 0.0, 0.06079, 0.0, 0.0608, 0.0, 0.0608, 0.0, 0.06079, 1.0, 0.1094, 1.0, 0.1338, 1.0, 0.1338, 1.0, 0.1094, 1.0, 0.06079, 1.0, 0.06077, 1.0, 0.06077, 1.0, 0.06079, 0.0, 0.08509, 0.0, 0.1094, 0.0, 0.1094, 0.0, 0.08509, 1.0, 0.06067, 1.0, 0.06066, 1.0, 0.06066, 1.0, 0.06067, 1.0, 0.1094, 1.0, 0.08509, 1.0, 0.08509, 1.0, 0.1094, 0.0, 0.06068, 0.0, 0.06069, 0.0, 0.06069, 0.0, 0.06068, 1.0, 0.158, 1.0, 0.158, 1.0, 0.158, 1.0, 0.158, 0.0, 0.08504, 0.0, 0.1094, 0.0, 0.1094, 0.0, 0.08504, 1.0, 0.158, 1.0, 0.1337, 1.0, 0.1337, 1.0, 0.158, 1.0, 0.1581, 1.0, 0.1581, 1.0, 0.1581, 1.0, 0.1581, 1.0, 0.1337, 1.0, 0.1337, 1.0, 0.1337, 1.0, 0.1337, 1.0, 0.1337, 1.0, 0.1094, 1.0, 0.1094, 1.0, 0.1337, 1.0, 0.1337, 1.0, 0.158, 1.0, 0.158, 1.0, 0.1337, 1.0, 0.158, 1.0, 0.158, 1.0, 0.158, 1.0, 0.158, 1.0, 0.08507, 1.0, 0.08507, 1.0, 0.08507, 1.0, 0.08507, 1.0, 0.1337, 1.0, 0.1094, 1.0, 0.1094, 1.0, 0.1337, 1.0, 0.06076, 1.0, 0.08507, 1.0, 0.08507, 1.0, 0.06076, 0.0, 0.1338, 0.0, 0.1094, 0.0, 0.1094, 0.0, 0.1338, 1.0, 0.08502, 1.0, 0.1094, 1.0, 0.1094, 1.0, 0.08502, 0.0, 0.1581, 0.0, 0.1581, 0.0, 0.1581, 0.0, 0.1581, 1.0, 0.06068, 1.0, 0.06067, 1.0, 0.06067, 1.0, 0.06068, 0.0, 0.1094, 0.0, 0.1337, 0.0, 0.1337, 0.0, 0.1094, 1.0, 0.06069, 1.0, 0.06068, 1.0, 0.06068, 1.0, 0.06069, 1.0, 0.1094, 1.0, 0.08504, 1.0, 0.08504, 1.0, 0.1094, 0.0, 0.06067, 0.0, 0.06068, 0.0, 0.06068, 0.0, 0.06067, 1.0, 0.08504, 1.0, 0.06069, 1.0, 0.06069, 1.0, 0.08504, 1.0, 0.1581, 1.0, 0.1581, 1.0, 0.1581, 1.0, 0.1581, 0.0, 0.06069, 0.0, 0.08504, 0.0, 0.08504, 0.0, 0.06069, 0.0, 0.06066, 0.0, 0.06067, 0.0, 0.06067, 0.0, 0.06066, 1.0, 0.1581, 1.0, 0.1337, 1.0, 0.1337, 1.0, 0.1581, 0.0, 0.08502, 0.0, 0.08503, 0.0, 0.08503, 0.0, 0.08502, 0.0, 0.1094, 0.0, 0.08502, 0.0, 0.08502, 0.0, 0.1094, 1.0, 0.1338, 1.0, 0.1338, 1.0, 0.1338, 1.0, 0.1338, 0.0, 0.08503, 0.0, 0.06066, 0.0, 0.06066, 0.0, 0.08503, 0.0, 0.1581, 0.0, 0.1581, 0.0, 0.1581, 0.0, 0.1581, 1.0, 0.1338, 1.0, 0.1581, 1.0, 0.1581, 1.0, 0.1338, 0.0, 0.1338, 0.0, 0.1338, 0.0, 0.1338, 0.0, 0.1338, 0.0, 0.1581, 0.0, 0.1581, 0.0, 0.1581, 0.0, 0.1581, 1.0, 0.08503, 1.0, 0.08502, 1.0, 0.08502, 1.0, 0.08503, 0.0, 0.1581, 0.0, 0.1338, 0.0, 0.1338, 0.0, 0.1581, 0.0, 0.1337, 0.0, 0.1581, 0.0, 0.1581, 0.0, 0.1337, 1.0, 0.06066, 1.0, 0.08503, 1.0, 0.08503, 1.0, 0.06066, 0.0, 0.1337, 0.0, 0.1094, 0.0, 0.1094, 0.0, 0.1337, 0.0, 0.06076, 0.0, 0.06077, 0.0, 0.06077, 0.0, 0.06076, 0.0, 0.158, 0.0, 0.158, 0.0, 0.158, 0.0, 0.158, 0.0, 0.1094, 0.0, 0.08506, 0.0, 0.08506, 0.0, 0.1094, 0.0, 0.1094, 0.0, 0.1337, 0.0, 0.1337, 0.0, 0.1094, 0.0, 0.06077, 0.0, 0.06079, 0.0, 0.06079, 0.0, 0.06077, 0.0, 0.158, 0.0, 0.158, 0.0, 0.158, 0.0, 0.158, 1.0, 0.158, 1.0, 0.158, 1.0, 0.158, 1.0, 0.158, 0.0, 0.0608, 0.0, 0.08509, 0.0, 0.08509, 0.0, 0.0608, 1.0, 0.1094, 1.0, 0.1337, 1.0, 0.1337, 1.0, 0.1094, 0.0, 0.08506, 0.0, 0.08507, 0.0, 0.08507, 0.0, 0.08506, 0.0, 0.158, 0.0, 0.158, 0.0, 0.158, 0.0, 0.158, 0.0, 0.08507, 0.0, 0.06076, 0.0, 0.06076, 0.0, 0.08507, 0.0, 0.1337, 0.0, 0.1337, 0.0, 0.1337, 0.0, 0.1337, 1.0, 0.08509, 1.0, 0.0608, 1.0, 0.0608, 1.0, 0.08509, 0.0, 0.1094, 0.0, 0.08502, 0.0, 0.08503, 0.0, 0.06066, 0.0, 0.06067, 0.0, 0.06068, 0.0, 0.06069, 0.0, 0.08504, 0.0, 0.1094, 0.0, 0.1337, 0.0, 0.1581, 0.0, 0.1581, 0.0, 0.1581, 0.0, 0.1581, 0.0, 0.1338, 0.0, 0.1338, 0.0, 0.06077, 0.0, 0.06079, 0.0, 0.0608, 0.0, 0.08509, 0.0, 0.1094, 0.0, 0.1337, 0.0, 0.158, 0.0, 0.158, 0.0, 0.158, 0.0, 0.158, 0.0, 0.1337, 0.0, 0.1337, 0.0, 0.1094, 0.0, 0.08506, 0.0, 0.08507, 0.0, 0.06076, 1.0, 0.06076, 1.0, 0.08507, 1.0, 0.08507, 1.0, 0.1094, 1.0, 0.1337, 1.0, 0.1337, 1.0, 0.158, 1.0, 0.158, 1.0, 0.158, 1.0, 0.158, 1.0, 0.1337, 1.0, 0.1094, 1.0, 0.08509, 1.0, 0.0608, 1.0, 0.06079, 1.0, 0.06077, 1.0, 0.08502, 1.0, 0.1094, 1.0, 0.1338, 1.0, 0.1338, 1.0, 0.1581, 1.0, 0.1581, 1.0, 0.1581, 1.0, 0.1581, 1.0, 0.1337, 1.0, 0.1094, 1.0, 0.08504, 1.0, 0.06069, 1.0, 0.06068, 1.0, 0.06067, 1.0, 0.06066, 1.0, 0.08503, 1.0, 0.1094, 1.0, 0.08504, 1.0, 0.08504, 1.0, 0.1094, 0.0, 0.06067, 0.0, 0.06068, 0.0, 0.06068, 0.0, 0.06067, 1.0, 0.1581, 1.0, 0.1581, 1.0, 0.1581, 1.0, 0.1581, 1.0, 0.1581, 1.0, 0.1581, 1.0, 0.1581, 1.0, 0.1581, 0.0, 0.06069, 0.0, 0.08504, 0.0, 0.08504, 0.0, 0.06069, 1.0, 0.1094, 1.0, 0.1338, 1.0, 0.1338, 1.0, 0.1094, 1.0, 0.1581, 1.0, 0.1337, 1.0, 0.1337, 1.0, 0.1581, 0.0, 0.08502, 0.0, 0.08503, 0.0, 0.08503, 0.0, 0.08502, 1.0, 0.06067, 1.0, 0.06066, 1.0, 0.06066, 1.0, 0.06067, 1.0, 0.1338, 1.0, 0.1338, 1.0, 0.1338, 1.0, 0.1338, 0.0, 0.08503, 0.0, 0.06066, 0.0, 0.06066, 0.0, 0.08503, 1.0, 0.06069, 1.0, 0.06068, 1.0, 0.06068, 1.0, 0.06069, 1.0, 0.1338, 1.0, 0.1581, 1.0, 0.1581, 1.0, 0.1338, 0.0, 0.1338, 0.0, 0.1338, 0.0, 0.1338, 0.0, 0.1338, 1.0, 0.08504, 1.0, 0.06069, 1.0, 0.06069, 1.0, 0.08504, 1.0, 0.08503, 1.0, 0.08502, 1.0, 0.08502, 1.0, 0.08503, 0.0, 0.1581, 0.0, 0.1338, 0.0, 0.1338, 0.0, 0.1581, 0.0, 0.06066, 0.0, 0.06067, 0.0, 0.06067, 0.0, 0.06066, 1.0, 0.06066, 1.0, 0.08503, 1.0, 0.08503, 1.0, 0.06066, 0.0, 0.1337, 0.0, 0.1094, 0.0, 0.1094, 0.0, 0.1337, 0.0, 0.1094, 0.0, 0.08502, 0.0, 0.08502, 0.0, 0.1094, 0.0, 0.158, 0.0, 0.158, 0.0, 0.158, 0.0, 0.158, 0.0, 0.1581, 0.0, 0.1581, 0.0, 0.1581, 0.0, 0.1581, 0.0, 0.1094, 0.0, 0.1337, 0.0, 0.1337, 0.0, 0.1094, 0.0, 0.1581, 0.0, 0.1581, 0.0, 0.1581, 0.0, 0.1581, 0.0, 0.06077, 0.0, 0.06079, 0.0, 0.06079, 0.0, 0.06077, 0.0, 0.1337, 0.0, 0.1581, 0.0, 0.1581, 0.0, 0.1337, 0.0, 0.0608, 0.0, 0.08509, 0.0, 0.08509, 0.0, 0.0608, 0.0, 0.06076, 0.0, 0.06077, 0.0, 0.06077, 0.0, 0.06076, 0.0, 0.08506, 0.0, 0.08507, 0.0, 0.08507, 0.0, 0.08506, 0.0, 0.1094, 0.0, 0.08506, 0.0, 0.08506, 0.0, 0.1094, 0.0, 0.08507, 0.0, 0.06076, 0.0, 0.06076, 0.0, 0.08507, 0.0, 0.158, 0.0, 0.158, 0.0, 0.158, 0.0, 0.158, 0.0, 0.1337, 0.0, 0.1337, 0.0, 0.1337, 0.0, 0.1337, 0.0, 0.158, 0.0, 0.158, 0.0, 0.158, 0.0, 0.158, 0.0, 0.158, 0.0, 0.1337, 0.0, 0.1337, 0.0, 0.158, 0.0, 0.1337, 0.0, 0.158, 0.0, 0.158, 0.0, 0.1337, 1.0, 0.08507, 1.0, 0.1094, 1.0, 0.1094, 1.0, 0.08507, 0.0, 0.06079, 0.0, 0.0608, 0.0, 0.0608, 0.0, 0.06079, 1.0, 0.06079, 1.0, 0.06077, 1.0, 0.06077, 1.0, 0.06079, 0.0, 0.08509, 0.0, 0.1094, 0.0, 0.1094, 0.0, 0.08509, 1.0, 0.1094, 1.0, 0.08509, 1.0, 0.08509, 1.0, 0.1094, 0.0, 0.06068, 0.0, 0.06069, 0.0, 0.06069, 0.0, 0.06068, 1.0, 0.158, 1.0, 0.158, 1.0, 0.158, 1.0, 0.158, 0.0, 0.08504, 0.0, 0.1094, 0.0, 0.1094, 0.0, 0.08504, 1.0, 0.158, 1.0, 0.1337, 1.0, 0.1337, 1.0, 0.158, 1.0, 0.1581, 1.0, 0.1581, 1.0, 0.1581, 1.0, 0.1581, 1.0, 0.1337, 1.0, 0.1337, 1.0, 0.1337, 1.0, 0.1337, 1.0, 0.1337, 1.0, 0.1094, 1.0, 0.1094, 1.0, 0.1337, 1.0, 0.1337, 1.0, 0.158, 1.0, 0.158, 1.0, 0.1337, 1.0, 0.158, 1.0, 0.158, 1.0, 0.158, 1.0, 0.158, 1.0, 0.158, 1.0, 0.158, 1.0, 0.158, 1.0, 0.158, 1.0, 0.08507, 1.0, 0.08507, 1.0, 0.08507, 1.0, 0.08507, 1.0, 0.1337, 1.0, 0.1094, 1.0, 0.1094, 1.0, 0.1337, 1.0, 0.1094, 1.0, 0.1337, 1.0, 0.1337, 1.0, 0.1094, 1.0, 0.06076, 1.0, 0.08507, 1.0, 0.08507, 1.0, 0.06076, 0.0, 0.1338, 0.0, 0.1094, 0.0, 0.1094, 0.0, 0.1338, 1.0, 0.06077, 1.0, 0.06076, 1.0, 0.06076, 1.0, 0.06077, 1.0, 0.08502, 1.0, 0.1094, 1.0, 0.1094, 1.0, 0.08502, 0.0, 0.1581, 0.0, 0.1581, 0.0, 0.1581, 0.0, 0.1581])
me_oven.materials.append(mat_base)
me_oven.materials.append(mat_panels)
me_oven.materials.append(mat_rangetop)
me_oven.materials.append(mat_window)
me_oven.use_remesh_fix_poles = True
me_oven.use_remesh_preserve_attributes = False
me_oven.use_mirror_vertex_groups = False
me_oven.update()

# ---- objects
ob_oven = bpy.data.objects.new('Oven', me_oven)

# ---- transforms, parenting, visibility, modifiers, constraints
ob_oven.location = (0.0, 0.0, 0.0)
ob_oven.lineart.crease_threshold = 0.0

# ---- collection membership
scene.collection.objects.link(ob_oven)

# ---- scene / render settings (as saved in the file)
scene.frame_start = 1; scene.frame_end = 250; scene.frame_set(1)
scene.render.engine = 'BLENDER_EEVEE_NEXT'
scene.cycles.use_denoising = False
scene.cycles.samples = 128
scene.cycles.sampling_pattern = 'TABULATED_SOBOL'
scene.cycles.use_adaptive_sampling = False
scene.cycles.use_light_tree = False
scene.view_settings.view_transform = 'Filmic'
bpy.context.view_layer.update()

# ---- added for rendering (the .blend has no active camera and no usable light): camera, sun
cam_auto = bpy.data.cameras.new('AutoCamera')
cam_auto.lens = 50.0
cam_auto.sensor_width = 36.0
cam_auto.clip_end = 1000.0
ob_auto_camera = bpy.data.objects.new('AutoCamera', cam_auto)
scene.collection.objects.link(ob_auto_camera)
ob_auto_camera.location = (1.30141, -1.62844, 1.48552)
ob_auto_camera.rotation_euler = (1.09748, -7.21219e-08, 0.694738)
scene.camera = ob_auto_camera
light_auto_sun = bpy.data.lights.new('AutoSun', 'SUN')
light_auto_sun.energy = 3.0
light_auto_sun.angle = 0.0523599
ob_auto_sun = bpy.data.objects.new('AutoSun', light_auto_sun)
scene.collection.objects.link(ob_auto_sun)
ob_auto_sun.rotation_euler = (0.872665, 0.174533, 0.523599)
bpy.context.view_layer.update()
